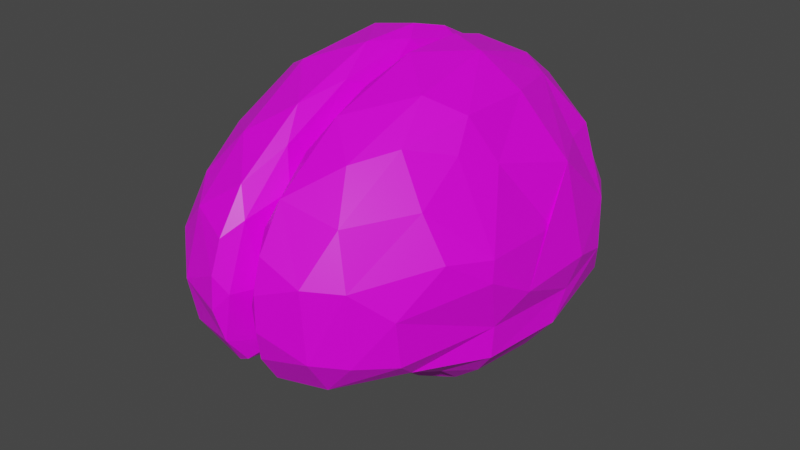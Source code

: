 # Source: brain.blend  (saved by Blender 2.83.19; exported with 4.5.12 LTS)
import bpy
from mathutils import Matrix  # noqa: F401  (used for matrix-valued properties, if any)

bpy.ops.wm.read_factory_settings(use_empty=True)
scene = bpy.context.scene
scene.name = 'Scene'

# ---- collections
col_collection = bpy.data.collections.new('Collection'); scene.collection.children.link(col_collection)

# ---- images (referenced by path relative to the original .blend; pixels are not part of the script)
import os
ASSET_DIR = os.environ.get("B2B_ASSET_DIR", "")  # directory of the original .blend (textures are referenced by path, not embedded)
HERE = os.path.dirname(os.path.abspath(__file__))  # packed textures are extracted next to this script under _unpacked/

def load_image(name, relpath, width, height, colorspace="sRGB"):
    """Load a texture the original file referenced (path relative to the .blend, or extracted next to this script)."""
    p = next((c for c in (os.path.join(HERE, relpath), os.path.join(ASSET_DIR, relpath)) if relpath and os.path.exists(c)), "")
    if p:
        img = bpy.data.images.load(p, check_existing=True)
        img.name = name
    else:  # same state as the original file: an image datablock whose file is absent (Cycles renders it pink)
        img = bpy.data.images.new(name, width, height)
        img.source = "FILE"
        img.filepath = "//" + (relpath or name)
    img.colorspace_settings.name = colorspace
    return img
img_palette_png = load_image('palette.png', 'palette.png', 1024, 1024, 'sRGB')

# ---- materials (node trees are filled in below, after node groups)
mat_material = bpy.data.materials.new('Material')
mat_material.alpha_threshold = 0.0
mat_material.use_transparent_shadow = False
mat_material.line_color = (0.0, 0.0, 0.0, 1.0)

# ---- material node trees
mat_material.use_nodes = True; mat_material.node_tree.nodes.clear()
_N = mat_material.node_tree.nodes; _L = mat_material.node_tree.links
n0 = _N.new('ShaderNodeOutputMaterial'); n0.name = 'Material Output'; n0.location = (300, 300)
n1 = _N.new('ShaderNodeBsdfPrincipled'); n1.name = 'Principled BSDF'; n1.location = (10, 300)
n1.distribution = 'GGX'
n1.subsurface_method = 'BURLEY'
n1.inputs[2].default_value = 0.4
n1.inputs[3].default_value = 1.45
n1.inputs[27].default_value = (0.0, 0.0, 0.0, 1.0)
n1.inputs[28].default_value = 1.0
n2 = _N.new('ShaderNodeTexImage'); n2.name = 'Image Texture'; n2.location = (-378, 224)
n2.image = img_palette_png
n2.interpolation = 'Closest'
_L.new(n1.outputs[0], n0.inputs[0])
_L.new(n2.outputs[0], n1.inputs[0])
n0.is_active_output = True

# ---- world
world_world = bpy.data.worlds.new('World'); scene.world = world_world
world_world.use_nodes = True; world_world.node_tree.nodes.clear()
_N = world_world.node_tree.nodes; _L = world_world.node_tree.links
n0 = _N.new('ShaderNodeOutputWorld'); n0.name = 'World Output'; n0.location = (300, 300)
n1 = _N.new('ShaderNodeBackground'); n1.name = 'Background'; n1.location = (10, 300)
n1.inputs[0].default_value = (0.05088, 0.05088, 0.05088, 1.0)
_L.new(n1.outputs[0], n0.inputs[0])
n0.is_active_output = True
world_world.color = (0.05088, 0.05088, 0.05088)
world_world.use_sun_shadow = False
world_world.sun_shadow_jitter_overblur = 0.0

# ---- meshes
me_cube_003 = bpy.data.meshes.new('Cube.003')
me_cube_003.from_pydata([(0.4874, -0.7253, -0.2805), (0.4712, -0.9196, 0.5124), (0.4992, 0.4913, -0.2932), (0.4899, 0.3656, 0.5582), (0.4188, 0.5328, -0.3243), (0.2966, 0.5693, -0.3617), (0.0, 0.4061, -0.3), (0.0, 0.3319, 0.5499), (0.2678, 0.4487, 0.6382), (0.391, 0.4058, 0.5973), (0.5335, 0.4102, 0.4635), (0.5238, 0.4589, 0.325), (0.5958, 0.4949, 0.1728), (0.5921, 0.5117, 0.0225), (0.5926, 0.51, -0.1104), (0.5683, 0.5079, -0.2077), (0.5322, 0.4993, -0.2702), (0.5214, -0.672, -0.3483), (0.5656, -0.5704, -0.4166), (0.5916, -0.3857, -0.4228), (0.5994, -0.1605, -0.3844), (0.5946, 0.06832, -0.329), (0.5654, 0.2552, -0.3058), (0.532, 0.4128, -0.2853), (0.4846, 0.2667, 0.6023), (0.5103, 0.1159, 0.6494), (0.5414, -0.06343, 0.6792), (0.5566, -0.2586, 0.6828), (0.5487, -0.4576, 0.658), (0.5144, -0.6465, 0.6124), (0.5073, -0.8098, 0.5576), (0.5063, -0.9626, 0.4247), (0.5397, -1.007, 0.2975), (0.5979, -1.033, 0.1538), (0.5844, -1.033, 0.006586), (0.5954, -1.007, -0.1309), (0.5548, -0.9251, -0.2169), (0.5035, -0.8043, -0.2508), (0.0, -0.7905, -0.3194), (0.2938, -0.7926, -0.3143), (0.4042, -0.7433, -0.2833), (0.3925, -0.9726, 0.5463), (0.2897, -1.031, 0.5821), (0.0, -0.9156, 0.5064), (0.0, 0.4766, -0.2575), (0.0, 0.5226, -0.1819), (0.0, 0.5452, -0.08604), (0.0, 0.5541, 0.03238), (0.0, 0.5378, 0.1623), (0.0, 0.4959, 0.2984), (0.0, 0.4277, 0.4308), (0.303, 0.6444, -0.3114), (0.3162, 0.6825, -0.2326), (0.3281, 0.6986, -0.1257), (0.3264, 0.7076, 0.01697), (0.3226, 0.6878, 0.1753), (0.2959, 0.6384, 0.3397), (0.2682, 0.5596, 0.498), (0.4318, 0.5888, -0.2866), (0.4547, 0.6198, -0.2113), (0.4689, 0.6254, -0.1142), (0.4762, 0.6267, 0.01898), (0.4599, 0.6083, 0.172), (0.4347, 0.5647, 0.3285), (0.4225, 0.4982, 0.4748), (0.6095, 0.3693, -0.2724), (0.6516, 0.35, -0.2217), (0.6933, 0.3586, -0.1105), (0.6778, 0.3618, 0.02796), (0.6767, 0.347, 0.1803), (0.63, 0.319, 0.3359), (0.5877, 0.2862, 0.4817), (0.6637, 0.1983, -0.2951), (0.7172, 0.1779, -0.2301), (0.762, 0.1837, -0.1087), (0.7702, 0.1828, 0.03379), (0.7438, 0.1701, 0.1906), (0.6523, 0.1497, 0.3533), (0.6035, 0.1285, 0.5111), (0.6828, 0.01647, -0.3087), (0.761, -0.01005, -0.2352), (0.7741, -0.01203, -0.1087), (0.8082, -0.01741, 0.03722), (0.774, -0.02812, 0.1979), (0.748, -0.04159, 0.3663), (0.6719, -0.05446, 0.532), (0.6993, -0.1959, -0.3381), (0.7798, -0.2101, -0.2379), (0.7746, -0.2206, -0.1107), (0.8112, -0.2305, 0.03581), (0.7642, -0.2391, 0.1974), (0.6817, -0.2462, 0.3671), (0.6366, -0.2524, 0.5344), (0.6862, -0.397, -0.3428), (0.7569, -0.4149, -0.2385), (0.757, -0.4334, -0.1138), (0.795, -0.4476, 0.02933), (0.782, -0.454, 0.1873), (0.6985, -0.4548, 0.3529), (0.6135, -0.4542, 0.5152), (0.6431, -0.5866, -0.3394), (0.723, -0.6143, -0.239), (0.7059, -0.6415, -0.1178), (0.7339, -0.6597, 0.02038), (0.7555, -0.6637, 0.1722), (0.7172, -0.6572, 0.3302), (0.6115, -0.6475, 0.4818), (0.5727, -0.7266, -0.3069), (0.6142, -0.7947, -0.2377), (0.6307, -0.8357, -0.1233), (0.6568, -0.8578, 0.0127), (0.6597, -0.8594, 0.1591), (0.6616, -0.8437, 0.3084), (0.5886, -0.8201, 0.4456), (0.4318, -0.8987, -0.2622), (0.4551, -1.06, -0.2386), (0.4741, -1.147, -0.1409), (0.4804, -1.179, 0.002652), (0.4719, -1.176, 0.1561), (0.454, -1.139, 0.303), (0.4304, -1.072, 0.4341), (0.303, -0.9867, -0.3009), (0.3162, -1.169, -0.2729), (0.3281, -1.252, -0.1513), (0.3331, -1.288, 0.0007102), (0.3281, -1.284, 0.1619), (0.3159, -1.239, 0.3162), (0.3025, -1.154, 0.456), (0.0, -0.9093, -0.2616), (0.0, -1.041, -0.2116), (0.0, -1.114, -0.1082), (0.0, -1.147, 0.02048), (0.0, -1.144, 0.1549), (0.0, -1.102, 0.2838), (0.0, -1.025, 0.4015), (0.0, 0.3045, -0.3157), (0.303, 0.4792, -0.3503), (0.4318, 0.4563, -0.3106), (0.0, 0.1554, -0.3414), (0.3162, 0.3308, -0.3434), (0.4518, 0.3148, -0.3088), (0.0, 0.004342, -0.3395), (0.3281, 0.1143, -0.3765), (0.4725, 0.1057, -0.3454), (0.0, -0.1909, -0.3763), (0.3331, -0.1375, -0.4451), (0.4789, -0.1361, -0.4123), (0.0, -0.3718, -0.3955), (0.3281, -0.3902, -0.5075), (0.4732, -0.3847, -0.4764), (0.0, -0.5371, -0.3981), (0.3162, -0.5866, -0.5025), (0.4536, -0.5707, -0.4673), (0.0, -0.6893, -0.3862), (0.303, -0.6967, -0.4164), (0.4282, -0.6555, -0.3698), (0.3989, 0.2788, 0.6909), (0.2936, 0.3042, 0.7528), (0.0, 0.2082, 0.6491), (0.4265, 0.1188, 0.759), (0.2778, 0.1307, 0.837), (0.0, 0.06109, 0.7228), (0.452, -0.06618, 0.7982), (0.3116, -0.06456, 0.8843), (0.0, -0.1029, 0.7641), (0.434, -0.2657, 0.8024), (0.3017, -0.2726, 0.8885), (0.0, -0.2765, 0.7678), (0.4683, -0.4689, 0.7715), (0.3209, -0.4838, 0.8519), (0.0, -0.4522, 0.7367), (0.4309, -0.6627, 0.7135), (0.313, -0.6874, 0.7835), (0.0, -0.6224, 0.6782), (0.4038, -0.8343, 0.6376), (0.2914, -0.8729, 0.692), (0.0, -0.7793, 0.5997), (0.1495, 0.5879, -0.3782), (0.05158, 0.5307, -0.3509), (0.09255, 0.5743, -0.374), (0.03595, 0.4284, 0.625), (0.1343, 0.4695, 0.6562), (0.08683, 0.4614, 0.6505), (0.05091, -0.8109, -0.3273), (0.1493, -0.8165, -0.3294), (0.09228, -0.8197, -0.332), (0.1488, -1.059, 0.599), (0.05301, -1.018, 0.5719), (0.09277, -1.053, 0.5942), (0.152, 0.6689, -0.3239), (0.05426, 0.6127, -0.3005), (0.09518, 0.6572, -0.3192), (0.05893, 0.6571, -0.2219), (0.1576, 0.7099, -0.243), (0.1006, 0.6997, -0.2384), (0.06335, 0.678, -0.1164), (0.1632, 0.7309, -0.1305), (0.1059, 0.7211, -0.1271), (0.06537, 0.6886, 0.02131), (0.1657, 0.7417, 0.01613), (0.1082, 0.7319, 0.01751), (0.06037, 0.6693, 0.1733), (0.1582, 0.7213, 0.1778), (0.1046, 0.7118, 0.1769), (0.05937, 0.6198, 0.3323), (0.1412, 0.6695, 0.3466), (0.08763, 0.6605, 0.3436), (0.04243, 0.5399, 0.4865), (0.1504, 0.5861, 0.5099), (0.08272, 0.5775, 0.5053), (0.05371, -0.9846, -0.2952), (0.1516, -1.024, -0.3192), (0.0949, -1.02, -0.3163), (0.157, -1.214, -0.2875), (0.05854, -1.163, -0.2623), (0.1003, -1.207, -0.2828), (0.1624, -1.298, -0.1572), (0.06306, -1.248, -0.1421), (0.1056, -1.291, -0.1537), (0.1647, -1.338, 0.0002671), (0.06514, -1.287, 0.006922), (0.1079, -1.331, 0.002143), (0.1621, -1.333, 0.166), (0.06341, -1.282, 0.1633), (0.1056, -1.326, 0.1659), (0.1567, -1.283, 0.3245), (0.05935, -1.234, 0.3131), (0.1004, -1.276, 0.3226), (0.1512, -1.191, 0.4688), (0.05506, -1.144, 0.4494), (0.09518, -1.184, 0.4654), (0.05253, 0.4295, -0.3478), (0.1523, 0.4922, -0.3674), (0.09476, 0.4761, -0.3653), (0.1582, 0.3354, -0.3608), (0.05588, 0.2651, -0.3605), (0.09989, 0.3164, -0.3633), (0.1639, 0.1187, -0.3875), (0.05957, 0.07738, -0.3718), (0.105, 0.1072, -0.3851), (0.1665, -0.1392, -0.4563), (0.06132, -0.1589, -0.4291), (0.1073, -0.1449, -0.4497), (0.1639, -0.3948, -0.5178), (0.05934, -0.3873, -0.4742), (0.1049, -0.3934, -0.5068), (0.1581, -0.5984, -0.5175), (0.05541, -0.5776, -0.4753), (0.09972, -0.5941, -0.5075), (0.1522, -0.7175, -0.4356), (0.05188, -0.7155, -0.425), (0.09453, -0.719, -0.4344), (0.1486, 0.3188, 0.7775), (0.04655, 0.285, 0.7405), (0.0912, 0.3116, 0.7712), (0.04361, 0.1146, 0.8269), (0.1392, 0.139, 0.8679), (0.08378, 0.1333, 0.8613), (0.05322, -0.07547, 0.8757), (0.1478, -0.06231, 0.9189), (0.1, -0.06579, 0.9121), (0.06177, -0.2771, 0.8795), (0.1566, -0.2761, 0.923), (0.1059, -0.277, 0.916), (0.06074, -0.4813, 0.8421), (0.1503, -0.4927, 0.8839), (0.1011, -0.4909, 0.8771), (0.05563, -0.6786, 0.7729), (0.1557, -0.7021, 0.8112), (0.09527, -0.6978, 0.8048), (0.05272, -0.8603, 0.6808), (0.1497, -0.894, 0.7142), (0.09236, -0.8881, 0.7085)], [], [(189, 193, 52, 51), (193, 196, 53, 52), (196, 199, 54, 53), (199, 202, 55, 54), (202, 205, 56, 55), (205, 208, 57, 56), (45, 46, 195, 192), (46, 47, 198, 195), (47, 48, 201, 198), (48, 49, 204, 201), (49, 50, 207, 204), (121, 122, 213, 211), (51, 52, 59, 58), (52, 53, 60, 59), (53, 54, 61, 60), (54, 55, 62, 61), (55, 56, 63, 62), (56, 57, 64, 63), (8, 181, 252, 157), (50, 7, 180, 207), (57, 8, 9, 64), (64, 9, 3, 10), (63, 64, 10, 11), (62, 63, 11, 12), (61, 62, 12, 13), (60, 61, 13, 14), (59, 60, 14, 15), (58, 59, 15, 16), (4, 58, 16, 2), (5, 51, 58, 4), (6, 178, 231, 135), (177, 189, 51, 5), (65, 66, 73, 72), (66, 67, 74, 73), (67, 68, 75, 74), (68, 69, 76, 75), (69, 70, 77, 76), (70, 71, 78, 77), (72, 73, 80, 79), (73, 74, 81, 80), (74, 75, 82, 81), (75, 76, 83, 82), (76, 77, 84, 83), (77, 78, 85, 84), (79, 80, 87, 86), (80, 81, 88, 87), (81, 82, 89, 88), (82, 83, 90, 89), (83, 84, 91, 90), (84, 85, 92, 91), (86, 87, 94, 93), (87, 88, 95, 94), (88, 89, 96, 95), (89, 90, 97, 96), (90, 91, 98, 97), (91, 92, 99, 98), (93, 94, 101, 100), (94, 95, 102, 101), (95, 96, 103, 102), (96, 97, 104, 103), (97, 98, 105, 104), (98, 99, 106, 105), (100, 101, 108, 107), (101, 102, 109, 108), (102, 103, 110, 109), (103, 104, 111, 110), (104, 105, 112, 111), (105, 106, 113, 112), (2, 16, 65, 23), (16, 15, 66, 65), (15, 14, 67, 66), (14, 13, 68, 67), (13, 12, 69, 68), (12, 11, 70, 69), (11, 10, 71, 70), (10, 3, 24, 71), (71, 24, 25, 78), (78, 25, 26, 85), (85, 26, 27, 92), (92, 27, 28, 99), (99, 28, 29, 106), (106, 29, 30, 113), (113, 30, 1, 31), (112, 113, 31, 32), (111, 112, 32, 33), (110, 111, 33, 34), (109, 110, 34, 35), (108, 109, 35, 36), (107, 108, 36, 37), (17, 107, 37, 0), (18, 100, 107, 17), (19, 93, 100, 18), (20, 86, 93, 19), (21, 79, 86, 20), (22, 72, 79, 21), (23, 65, 72, 22), (114, 115, 122, 121), (115, 116, 123, 122), (116, 117, 124, 123), (117, 118, 125, 124), (118, 119, 126, 125), (119, 120, 127, 126), (210, 214, 129, 128), (214, 217, 130, 129), (217, 220, 131, 130), (220, 223, 132, 131), (223, 226, 133, 132), (226, 229, 134, 133), (122, 123, 216, 213), (123, 124, 219, 216), (124, 125, 222, 219), (125, 126, 225, 222), (126, 127, 228, 225), (135, 231, 235, 138), (0, 37, 114, 40), (37, 36, 115, 114), (36, 35, 116, 115), (35, 34, 117, 116), (34, 33, 118, 117), (33, 32, 119, 118), (32, 31, 120, 119), (31, 1, 41, 120), (120, 41, 42, 127), (270, 176, 43, 187), (127, 42, 186, 228), (249, 154, 39, 184), (183, 210, 128, 38), (40, 114, 121, 39), (232, 136, 139, 234), (138, 235, 238, 141), (136, 137, 140, 139), (234, 139, 142, 237), (141, 238, 241, 144), (139, 140, 143, 142), (237, 142, 145, 240), (144, 241, 244, 147), (142, 143, 146, 145), (240, 145, 148, 243), (147, 244, 247, 150), (145, 146, 149, 148), (243, 148, 151, 246), (150, 247, 250, 153), (148, 149, 152, 151), (246, 151, 154, 249), (157, 252, 256, 160), (151, 152, 155, 154), (180, 7, 158, 253), (6, 44, 190, 178), (5, 4, 137, 136), (4, 2, 23, 137), (137, 23, 22, 140), (140, 22, 21, 143), (143, 21, 20, 146), (146, 20, 19, 149), (149, 19, 18, 152), (152, 18, 17, 155), (155, 17, 0, 40), (154, 155, 40, 39), (175, 271, 186, 42), (39, 121, 211, 184), (156, 157, 160, 159), (253, 158, 161, 255), (160, 256, 259, 163), (159, 160, 163, 162), (255, 161, 164, 258), (163, 259, 262, 166), (162, 163, 166, 165), (258, 164, 167, 261), (166, 262, 265, 169), (165, 166, 169, 168), (261, 167, 170, 264), (169, 265, 268, 172), (168, 169, 172, 171), (264, 170, 173, 267), (172, 268, 271, 175), (171, 172, 175, 174), (267, 173, 176, 270), (3, 9, 156, 24), (9, 8, 157, 156), (153, 250, 183, 38), (208, 181, 8, 57), (44, 45, 192, 190), (229, 187, 43, 134), (174, 175, 42, 41), (30, 174, 41, 1), (29, 171, 174, 30), (28, 168, 171, 29), (27, 165, 168, 28), (26, 162, 165, 27), (25, 159, 162, 26), (24, 156, 159, 25), (190, 192, 194, 191), (191, 194, 193, 189), (192, 195, 197, 194), (194, 197, 196, 193), (195, 198, 200, 197), (197, 200, 199, 196), (198, 201, 203, 200), (200, 203, 202, 199), (201, 204, 206, 203), (203, 206, 205, 202), (204, 207, 209, 206), (206, 209, 208, 205), (181, 208, 209, 182), (182, 209, 207, 180), (178, 190, 191, 179), (179, 191, 189, 177), (211, 213, 215, 212), (212, 215, 214, 210), (213, 216, 218, 215), (215, 218, 217, 214), (216, 219, 221, 218), (218, 221, 220, 217), (219, 222, 224, 221), (221, 224, 223, 220), (222, 225, 227, 224), (224, 227, 226, 223), (225, 228, 230, 227), (227, 230, 229, 226), (187, 229, 230, 188), (188, 230, 228, 186), (184, 211, 212, 185), (185, 212, 210, 183), (232, 234, 236, 233), (233, 236, 235, 231), (234, 237, 239, 236), (236, 239, 238, 235), (237, 240, 242, 239), (239, 242, 241, 238), (240, 243, 245, 242), (242, 245, 244, 241), (243, 246, 248, 245), (245, 248, 247, 244), (246, 249, 251, 248), (248, 251, 250, 247), (177, 232, 233, 179), (179, 233, 231, 178), (183, 250, 251, 185), (185, 251, 249, 184), (253, 255, 257, 254), (254, 257, 256, 252), (255, 258, 260, 257), (257, 260, 259, 256), (258, 261, 263, 260), (260, 263, 262, 259), (261, 264, 266, 263), (263, 266, 265, 262), (264, 267, 269, 266), (266, 269, 268, 265), (267, 270, 272, 269), (269, 272, 271, 268), (180, 253, 254, 182), (182, 254, 252, 181), (186, 271, 272, 188), (188, 272, 270, 187), (177, 5, 136, 232)])
_uv = me_cube_003.uv_layers.new(name='UVMap')
_uv.uv.foreach_set('vector', [0.8969, 0.2281, 0.8969, 0.2281, 0.8969, 0.2281, 0.8969, 0.2281, 0.8969, 0.2281, 0.8969, 0.2281, 0.8969, 0.2281, 0.8969, 0.2281, 0.8969, 0.2281, 0.8969, 0.2281, 0.8969, 0.2281, 0.8969, 0.2281, 0.8969, 0.2281, 0.8969, 0.2281, 0.8969, 0.2281, 0.8969, 0.2281, 0.8969, 0.2281, 0.8969, 0.2281, 0.8969, 0.2281, 0.8969, 0.2281, 0.8969, 0.2281, 0.8969, 0.2281, 0.8969, 0.2281, 0.8969, 0.2281, 0.8969, 0.2281, 0.8969, 0.2281, 0.8969, 0.2281, 0.8969, 0.2281, 0.8969, 0.2281, 0.8969, 0.2281, 0.8969, 0.2281, 0.8969, 0.2281, 0.8969, 0.2281, 0.8969, 0.2281, 0.8969, 0.2281, 0.8969, 0.2281, 0.8969, 0.2281, 0.8969, 0.2281, 0.8969, 0.2281, 0.8969, 0.2281, 0.8969, 0.2281, 0.8969, 0.2281, 0.8969, 0.2281, 0.8969, 0.2281, 0.8969, 0.2281, 0.8969, 0.2281, 0.8969, 0.2281, 0.8969, 0.2281, 0.8969, 0.2281, 0.8969, 0.2281, 0.8969, 0.2281, 0.8969, 0.2281, 0.8969, 0.2281, 0.8969, 0.2281, 0.8969, 0.2281, 0.8969, 0.2281, 0.8969, 0.2281, 0.8969, 0.2281, 0.8969, 0.2281, 0.8969, 0.2281, 0.8969, 0.2281, 0.8969, 0.2281, 0.8969, 0.2281, 0.8969, 0.2281, 0.8969, 0.2281, 0.8969, 0.2281, 0.8969, 0.2281, 0.8969, 0.2281, 0.8969, 0.2281, 0.8969, 0.2281, 0.8969, 0.2281, 0.8969, 0.2281, 0.8969, 0.2281, 0.8969, 0.2281, 0.8969, 0.2281, 0.8969, 0.2281, 0.8969, 0.2281, 0.8969, 0.2281, 0.8969, 0.2281, 0.8969, 0.2281, 0.8969, 0.2281, 0.8969, 0.2281, 0.8969, 0.2281, 0.8969, 0.2281, 0.8969, 0.2281, 0.8969, 0.2281, 0.8969, 0.2281, 0.8969, 0.2281, 0.8969, 0.2281, 0.8969, 0.2281, 0.8969, 0.2281, 0.8969, 0.2281, 0.8969, 0.2281, 0.8969, 0.2281, 0.8969, 0.2281, 0.8969, 0.2281, 0.8969, 0.2281, 0.8969, 0.2281, 0.8969, 0.2281, 0.8969, 0.2281, 0.8969, 0.2281, 0.8969, 0.2281, 0.8969, 0.2281, 0.8969, 0.2281, 0.8969, 0.2281, 0.8969, 0.2281, 0.8969, 0.2281, 0.8969, 0.2281, 0.8969, 0.2281, 0.8969, 0.2281, 0.8969, 0.2281, 0.8969, 0.2281, 0.8969, 0.2281, 0.8969, 0.2281, 0.8969, 0.2281, 0.8969, 0.2281, 0.8969, 0.2281, 0.8969, 0.2281, 0.8969, 0.2281, 0.8969, 0.2281, 0.8969, 0.2281, 0.8969, 0.2281, 0.8969, 0.2281, 0.8969, 0.2281, 0.8969, 0.2281, 0.8969, 0.2281, 0.8969, 0.2281, 0.8969, 0.2281, 0.8969, 0.2281, 0.8969, 0.2281, 0.8969, 0.2281, 0.8969, 0.2281, 0.8969, 0.2281, 0.8969, 0.2281, 0.8969, 0.2281, 0.8969, 0.2281, 0.8969, 0.2281, 0.8969, 0.2281, 0.8969, 0.2281, 0.8969, 0.2281, 0.8969, 0.2281, 0.8969, 0.2281, 0.8969, 0.2281, 0.8969, 0.2281, 0.8969, 0.2281, 0.8969, 0.2281, 0.8969, 0.2281, 0.8969, 0.2281, 0.8969, 0.2281, 0.8969, 0.2281, 0.8969, 0.2281, 0.8969, 0.2281, 0.8969, 0.2281, 0.8969, 0.2281, 0.8969, 0.2281, 0.8969, 0.2281, 0.8969, 0.2281, 0.8969, 0.2281, 0.8969, 0.2281, 0.8969, 0.2281, 0.8969, 0.2281, 0.8969, 0.2281, 0.8969, 0.2281, 0.8969, 0.2281, 0.8969, 0.2281, 0.8969, 0.2281, 0.8969, 0.2281, 0.8969, 0.2281, 0.8969, 0.2281, 0.8969, 0.2281, 0.8969, 0.2281, 0.8969, 0.2281, 0.8969, 0.2281, 0.8969, 0.2281, 0.8969, 0.2281, 0.8969, 0.2281, 0.8969, 0.2281, 0.8969, 0.2281, 0.8969, 0.2281, 0.8969, 0.2281, 0.8969, 0.2281, 0.8969, 0.2281, 0.8969, 0.2281, 0.8969, 0.2281, 0.8969, 0.2281, 0.8969, 0.2281, 0.8969, 0.2281, 0.8969, 0.2281, 0.8969, 0.2281, 0.8969, 0.2281, 0.8969, 0.2281, 0.8969, 0.2281, 0.8969, 0.2281, 0.8969, 0.2281, 0.8969, 0.2281, 0.8969, 0.2281, 0.8969, 0.2281, 0.8969, 0.2281, 0.8969, 0.2281, 0.8969, 0.2281, 0.8969, 0.2281, 0.8969, 0.2281, 0.8969, 0.2281, 0.8969, 0.2281, 0.8969, 0.2281, 0.8969, 0.2281, 0.8969, 0.2281, 0.8969, 0.2281, 0.8969, 0.2281, 0.8969, 0.2281, 0.8969, 0.2281, 0.8969, 0.2281, 0.8969, 0.2281, 0.8969, 0.2281, 0.8969, 0.2281, 0.8969, 0.2281, 0.8969, 0.2281, 0.8969, 0.2281, 0.8969, 0.2281, 0.8969, 0.2281, 0.8969, 0.2281, 0.8969, 0.2281, 0.8969, 0.2281, 0.8969, 0.2281, 0.8969, 0.2281, 0.8969, 0.2281, 0.8969, 0.2281, 0.8969, 0.2281, 0.8969, 0.2281, 0.8969, 0.2281, 0.8969, 0.2281, 0.8969, 0.2281, 0.8969, 0.2281, 0.8969, 0.2281, 0.8969, 0.2281, 0.8969, 0.2281, 0.8969, 0.2281, 0.8969, 0.2281, 0.8969, 0.2281, 0.8969, 0.2281, 0.8969, 0.2281, 0.8969, 0.2281, 0.8969, 0.2281, 0.8969, 0.2281, 0.8969, 0.2281, 0.8969, 0.2281, 0.8969, 0.2281, 0.8969, 0.2281, 0.8969, 0.2281, 0.8969, 0.2281, 0.8969, 0.2281, 0.8969, 0.2281, 0.8969, 0.2281, 0.8969, 0.2281, 0.8969, 0.2281, 0.8969, 0.2281, 0.8969, 0.2281, 0.8969, 0.2281, 0.8969, 0.2281, 0.8969, 0.2281, 0.8969, 0.2281, 0.8969, 0.2281, 0.8969, 0.2281, 0.8969, 0.2281, 0.8969, 0.2281, 0.8969, 0.2281, 0.8969, 0.2281, 0.8969, 0.2281, 0.8969, 0.2281, 0.8969, 0.2281, 0.8969, 0.2281, 0.8969, 0.2281, 0.8969, 0.2281, 0.8969, 0.2281, 0.8969, 0.2281, 0.8969, 0.2281, 0.8969, 0.2281, 0.8969, 0.2281, 0.8969, 0.2281, 0.8969, 0.2281, 0.8969, 0.2281, 0.8969, 0.2281, 0.8969, 0.2281, 0.8969, 0.2281, 0.8969, 0.2281, 0.8969, 0.2281, 0.8969, 0.2281, 0.8969, 0.2281, 0.8969, 0.2281, 0.8969, 0.2281, 0.8969, 0.2281, 0.8969, 0.2281, 0.8969, 0.2281, 0.8969, 0.2281, 0.8969, 0.2281, 0.8969, 0.2281, 0.8969, 0.2281, 0.8969, 0.2281, 0.8969, 0.2281, 0.8969, 0.2281, 0.8969, 0.2281, 0.8969, 0.2281, 0.8969, 0.2281, 0.8969, 0.2281, 0.8969, 0.2281, 0.8969, 0.2281, 0.8969, 0.2281, 0.8969, 0.2281, 0.8969, 0.2281, 0.8969, 0.2281, 0.8969, 0.2281, 0.8969, 0.2281, 0.8969, 0.2281, 0.8969, 0.2281, 0.8969, 0.2281, 0.8969, 0.2281, 0.8969, 0.2281, 0.8969, 0.2281, 0.8969, 0.2281, 0.8969, 0.2281, 0.8969, 0.2281, 0.8969, 0.2281, 0.8969, 0.2281, 0.8969, 0.2281, 0.8969, 0.2281, 0.8969, 0.2281, 0.8969, 0.2281, 0.8969, 0.2281, 0.8969, 0.2281, 0.8969, 0.2281, 0.8969, 0.2281, 0.8969, 0.2281, 0.8969, 0.2281, 0.8969, 0.2281, 0.8969, 0.2281, 0.8969, 0.2281, 0.8969, 0.2281, 0.8969, 0.2281, 0.8969, 0.2281, 0.8969, 0.2281, 0.8969, 0.2281, 0.8969, 0.2281, 0.8969, 0.2281, 0.8969, 0.2281, 0.8969, 0.2281, 0.8969, 0.2281, 0.8969, 0.2281, 0.8969, 0.2281, 0.8969, 0.2281, 0.8969, 0.2281, 0.8969, 0.2281, 0.8969, 0.2281, 0.8969, 0.2281, 0.8969, 0.2281, 0.8969, 0.2281, 0.8969, 0.2281, 0.8969, 0.2281, 0.8969, 0.2281, 0.8969, 0.2281, 0.8969, 0.2281, 0.8969, 0.2281, 0.8969, 0.2281, 0.8969, 0.2281, 0.8969, 0.2281, 0.8969, 0.2281, 0.8969, 0.2281, 0.8969, 0.2281, 0.8969, 0.2281, 0.8969, 0.2281, 0.8969, 0.2281, 0.8969, 0.2281, 0.8969, 0.2281, 0.8969, 0.2281, 0.8969, 0.2281, 0.8969, 0.2281, 0.8969, 0.2281, 0.8969, 0.2281, 0.8969, 0.2281, 0.8969, 0.2281, 0.8969, 0.2281, 0.8969, 0.2281, 0.8969, 0.2281, 0.8969, 0.2281, 0.8969, 0.2281, 0.8969, 0.2281, 0.8969, 0.2281, 0.8969, 0.2281, 0.8969, 0.2281, 0.8969, 0.2281, 0.8969, 0.2281, 0.8969, 0.2281, 0.8969, 0.2281, 0.8969, 0.2281, 0.8969, 0.2281, 0.8969, 0.2281, 0.8969, 0.2281, 0.8969, 0.2281, 0.8969, 0.2281, 0.8969, 0.2281, 0.8969, 0.2281, 0.8969, 0.2281, 0.8969, 0.2281, 0.8969, 0.2281, 0.8969, 0.2281, 0.8969, 0.2281, 0.8969, 0.2281, 0.8969, 0.2281, 0.8969, 0.2281, 0.8969, 0.2281, 0.8969, 0.2281, 0.8969, 0.2281, 0.8969, 0.2281, 0.8969, 0.2281, 0.8969, 0.2281, 0.8969, 0.2281, 0.8969, 0.2281, 0.8969, 0.2281, 0.8969, 0.2281, 0.8969, 0.2281, 0.8969, 0.2281, 0.8969, 0.2281, 0.8969, 0.2281, 0.8969, 0.2281, 0.8969, 0.2281, 0.8969, 0.2281, 0.8969, 0.2281, 0.8969, 0.2281, 0.8969, 0.2281, 0.8969, 0.2281, 0.8969, 0.2281, 0.8969, 0.2281, 0.8969, 0.2281, 0.8969, 0.2281, 0.8969, 0.2281, 0.8969, 0.2281, 0.8969, 0.2281, 0.8969, 0.2281, 0.8969, 0.2281, 0.8969, 0.2281, 0.8969, 0.2281, 0.8969, 0.2281, 0.8969, 0.2281, 0.8969, 0.2281, 0.8969, 0.2281, 0.8969, 0.2281, 0.8969, 0.2281, 0.8969, 0.2281, 0.8969, 0.2281, 0.8969, 0.2281, 0.8969, 0.2281, 0.8969, 0.2281, 0.8969, 0.2281, 0.8969, 0.2281, 0.8969, 0.2281, 0.8969, 0.2281, 0.8969, 0.2281, 0.8969, 0.2281, 0.8969, 0.2281, 0.8969, 0.2281, 0.8969, 0.2281, 0.8969, 0.2281, 0.8969, 0.2281, 0.8969, 0.2281, 0.8969, 0.2281, 0.8969, 0.2281, 0.8969, 0.2281, 0.8969, 0.2281, 0.8969, 0.2281, 0.8969, 0.2281, 0.8969, 0.2281, 0.8969, 0.2281, 0.8969, 0.2281, 0.8969, 0.2281, 0.8969, 0.2281, 0.8969, 0.2281, 0.8969, 0.2281, 0.8969, 0.2281, 0.8969, 0.2281, 0.8969, 0.2281, 0.8969, 0.2281, 0.8969, 0.2281, 0.8969, 0.2281, 0.8969, 0.2281, 0.8969, 0.2281, 0.8969, 0.2281, 0.8969, 0.2281, 0.8969, 0.2281, 0.8969, 0.2281, 0.8969, 0.2281, 0.8969, 0.2281, 0.8969, 0.2281, 0.8969, 0.2281, 0.8969, 0.2281, 0.8969, 0.2281, 0.8969, 0.2281, 0.8969, 0.2281, 0.8969, 0.2281, 0.8969, 0.2281, 0.8969, 0.2281, 0.8969, 0.2281, 0.8969, 0.2281, 0.8969, 0.2281, 0.8969, 0.2281, 0.8969, 0.2281, 0.8969, 0.2281, 0.8969, 0.2281, 0.8969, 0.2281, 0.8969, 0.2281, 0.8969, 0.2281, 0.8969, 0.2281, 0.8969, 0.2281, 0.8969, 0.2281, 0.8969, 0.2281, 0.8969, 0.2281, 0.8969, 0.2281, 0.8969, 0.2281, 0.8969, 0.2281, 0.8969, 0.2281, 0.8969, 0.2281, 0.8969, 0.2281, 0.8969, 0.2281, 0.8969, 0.2281, 0.8969, 0.2281, 0.8969, 0.2281, 0.8969, 0.2281, 0.8969, 0.2281, 0.8969, 0.2281, 0.8969, 0.2281, 0.8969, 0.2281, 0.8969, 0.2281, 0.8969, 0.2281, 0.8969, 0.2281, 0.8969, 0.2281, 0.8969, 0.2281, 0.8969, 0.2281, 0.8969, 0.2281, 0.8969, 0.2281, 0.8969, 0.2281, 0.8969, 0.2281, 0.8969, 0.2281, 0.8969, 0.2281, 0.8969, 0.2281, 0.8969, 0.2281, 0.8969, 0.2281, 0.8969, 0.2281, 0.8969, 0.2281, 0.8969, 0.2281, 0.8969, 0.2281, 0.8969, 0.2281, 0.8969, 0.2281, 0.8969, 0.2281, 0.8969, 0.2281, 0.8969, 0.2281, 0.8969, 0.2281, 0.8969, 0.2281, 0.8969, 0.2281, 0.8969, 0.2281, 0.8969, 0.2281, 0.8969, 0.2281, 0.8969, 0.2281, 0.8969, 0.2281, 0.8969, 0.2281, 0.8969, 0.2281, 0.8969, 0.2281, 0.8969, 0.2281, 0.8969, 0.2281, 0.8969, 0.2281, 0.8969, 0.2281, 0.8969, 0.2281, 0.8969, 0.2281, 0.8969, 0.2281, 0.8969, 0.2281, 0.8969, 0.2281, 0.8969, 0.2281, 0.8969, 0.2281, 0.8969, 0.2281, 0.8969, 0.2281, 0.8969, 0.2281, 0.8969, 0.2281, 0.8969, 0.2281, 0.8969, 0.2281, 0.8969, 0.2281, 0.8969, 0.2281, 0.8969, 0.2281, 0.8969, 0.2281, 0.8969, 0.2281, 0.8969, 0.2281, 0.8969, 0.2281, 0.8969, 0.2281, 0.8969, 0.2281, 0.8969, 0.2281, 0.8969, 0.2281, 0.8969, 0.2281, 0.8969, 0.2281, 0.8969, 0.2281, 0.8969, 0.2281, 0.8969, 0.2281, 0.8969, 0.2281, 0.8969, 0.2281, 0.8969, 0.2281, 0.8969, 0.2281, 0.8969, 0.2281, 0.8969, 0.2281, 0.8969, 0.2281, 0.8969, 0.2281, 0.8969, 0.2281, 0.8969, 0.2281, 0.8969, 0.2281, 0.8969, 0.2281, 0.8969, 0.2281, 0.8969, 0.2281, 0.8969, 0.2281, 0.8969, 0.2281, 0.8969, 0.2281, 0.8969, 0.2281, 0.8969, 0.2281, 0.8969, 0.2281, 0.8969, 0.2281, 0.8969, 0.2281, 0.8969, 0.2281, 0.8969, 0.2281, 0.8969, 0.2281, 0.8969, 0.2281, 0.8969, 0.2281, 0.8969, 0.2281, 0.8969, 0.2281, 0.8969, 0.2281, 0.8969, 0.2281, 0.8969, 0.2281, 0.8969, 0.2281, 0.8969, 0.2281, 0.8969, 0.2281, 0.8969, 0.2281, 0.8969, 0.2281, 0.8969, 0.2281, 0.8969, 0.2281, 0.8969, 0.2281, 0.8969, 0.2281, 0.8969, 0.2281, 0.8969, 0.2281, 0.8969, 0.2281, 0.8969, 0.2281, 0.8969, 0.2281, 0.8969, 0.2281, 0.8969, 0.2281, 0.8969, 0.2281, 0.8969, 0.2281, 0.8969, 0.2281, 0.8969, 0.2281, 0.8969, 0.2281, 0.8969, 0.2281, 0.8969, 0.2281, 0.8969, 0.2281, 0.8969, 0.2281, 0.8969, 0.2281, 0.8969, 0.2281, 0.8969, 0.2281, 0.8969, 0.2281, 0.8969, 0.2281, 0.8969, 0.2281, 0.8969, 0.2281, 0.8969, 0.2281, 0.8969, 0.2281, 0.8969, 0.2281, 0.8969, 0.2281, 0.8969, 0.2281, 0.8969, 0.2281, 0.8969, 0.2281, 0.8969, 0.2281, 0.8969, 0.2281, 0.8969, 0.2281, 0.8969, 0.2281, 0.8969, 0.2281, 0.8969, 0.2281, 0.8969, 0.2281, 0.8969, 0.2281, 0.8969, 0.2281, 0.8969, 0.2281, 0.8969, 0.2281, 0.8969, 0.2281, 0.8969, 0.2281, 0.8969, 0.2281, 0.8969, 0.2281, 0.8969, 0.2281, 0.8969, 0.2281, 0.8969, 0.2281, 0.8969, 0.2281, 0.8969, 0.2281, 0.8969, 0.2281, 0.8969, 0.2281, 0.8969, 0.2281, 0.8969, 0.2281, 0.8969, 0.2281, 0.8969, 0.2281, 0.8969, 0.2281, 0.8969, 0.2281, 0.8969, 0.2281, 0.8969, 0.2281, 0.8969, 0.2281, 0.8969, 0.2281, 0.8969, 0.2281, 0.8969, 0.2281, 0.8969, 0.2281, 0.8969, 0.2281, 0.8969, 0.2281, 0.8969, 0.2281, 0.8969, 0.2281, 0.8969, 0.2281, 0.8969, 0.2281, 0.8969, 0.2281, 0.8969, 0.2281, 0.8969, 0.2281, 0.8969, 0.2281, 0.8969, 0.2281, 0.8969, 0.2281, 0.8969, 0.2281, 0.8969, 0.2281, 0.8969, 0.2281, 0.8969, 0.2281, 0.8969, 0.2281, 0.8969, 0.2281, 0.8969, 0.2281, 0.8969, 0.2281, 0.8969, 0.2281, 0.8969, 0.2281, 0.8969, 0.2281, 0.8969, 0.2281, 0.8969, 0.2281, 0.8969, 0.2281, 0.8969, 0.2281, 0.8969, 0.2281, 0.8969, 0.2281, 0.8969, 0.2281, 0.8969, 0.2281, 0.8969, 0.2281, 0.8969, 0.2281, 0.8969, 0.2281, 0.8969, 0.2281, 0.8969, 0.2281, 0.8969, 0.2281, 0.8969, 0.2281, 0.8969, 0.2281, 0.8969, 0.2281, 0.8969, 0.2281, 0.8969, 0.2281, 0.8969, 0.2281, 0.8969, 0.2281, 0.8969, 0.2281, 0.8969, 0.2281, 0.8969, 0.2281, 0.8969, 0.2281, 0.8969, 0.2281, 0.8969, 0.2281, 0.8969, 0.2281, 0.8969, 0.2281, 0.8969, 0.2281, 0.8969, 0.2281, 0.8969, 0.2281, 0.8969, 0.2281, 0.8969, 0.2281, 0.8969, 0.2281, 0.8969, 0.2281, 0.8969, 0.2281, 0.8969, 0.2281, 0.8969, 0.2281, 0.8969, 0.2281, 0.8969, 0.2281, 0.8969, 0.2281, 0.8969, 0.2281, 0.8969, 0.2281, 0.8969, 0.2281, 0.8969, 0.2281, 0.8969, 0.2281, 0.8969, 0.2281, 0.8969, 0.2281, 0.8969, 0.2281, 0.8969, 0.2281, 0.8969, 0.2281, 0.8969, 0.2281, 0.8969, 0.2281, 0.8969, 0.2281, 0.8969, 0.2281, 0.8969, 0.2281, 0.8969, 0.2281, 0.8969, 0.2281, 0.8969, 0.2281, 0.8969, 0.2281, 0.8969, 0.2281, 0.8969, 0.2281, 0.8969, 0.2281, 0.8969, 0.2281, 0.8969, 0.2281, 0.8969, 0.2281, 0.8969, 0.2281, 0.8969, 0.2281, 0.8969, 0.2281, 0.8969, 0.2281, 0.8969, 0.2281, 0.8969, 0.2281, 0.8969, 0.2281, 0.8969, 0.2281, 0.8969, 0.2281, 0.8969, 0.2281, 0.8969, 0.2281, 0.8969, 0.2281, 0.8969, 0.2281, 0.8969, 0.2281, 0.8969, 0.2281, 0.8969, 0.2281, 0.8969, 0.2281, 0.8969, 0.2281, 0.8969, 0.2281, 0.8969, 0.2281, 0.8969, 0.2281, 0.8969, 0.2281, 0.8969, 0.2281, 0.8969, 0.2281, 0.8969, 0.2281, 0.8969, 0.2281, 0.8969, 0.2281, 0.8969, 0.2281, 0.8969, 0.2281, 0.8969, 0.2281, 0.8969, 0.2281, 0.8969, 0.2281, 0.8969, 0.2281, 0.8969, 0.2281, 0.8969, 0.2281, 0.8969, 0.2281, 0.8969, 0.2281, 0.8969, 0.2281, 0.8969, 0.2281, 0.8969, 0.2281, 0.8969, 0.2281, 0.8969, 0.2281, 0.8969, 0.2281, 0.8969, 0.2281, 0.8969, 0.2281, 0.8969, 0.2281, 0.8969, 0.2281, 0.8969, 0.2281, 0.8969, 0.2281, 0.8969, 0.2281, 0.8969, 0.2281, 0.8969, 0.2281, 0.8969, 0.2281, 0.8969, 0.2281, 0.8969, 0.2281, 0.8969, 0.2281, 0.8969, 0.2281, 0.8969, 0.2281, 0.8969, 0.2281, 0.8969, 0.2281, 0.8969, 0.2281, 0.8969, 0.2281, 0.8969, 0.2281, 0.8969, 0.2281, 0.8969, 0.2281, 0.8969, 0.2281, 0.8969, 0.2281, 0.8969, 0.2281, 0.8969, 0.2281, 0.8969, 0.2281, 0.8969, 0.2281, 0.8969, 0.2281, 0.8969, 0.2281, 0.8969, 0.2281, 0.8969, 0.2281, 0.8969, 0.2281, 0.8969, 0.2281, 0.8969, 0.2281, 0.8969, 0.2281, 0.8969, 0.2281, 0.8969, 0.2281, 0.8969, 0.2281, 0.8969, 0.2281, 0.8969, 0.2281, 0.8969, 0.2281, 0.8969, 0.2281, 0.8969, 0.2281, 0.8969, 0.2281, 0.8969, 0.2281, 0.8969, 0.2281, 0.8969, 0.2281, 0.8969, 0.2281, 0.8969, 0.2281, 0.8969, 0.2281, 0.8969, 0.2281, 0.8969, 0.2281, 0.8969, 0.2281, 0.8969, 0.2281, 0.8969, 0.2281, 0.8969, 0.2281, 0.8969, 0.2281, 0.8969, 0.2281, 0.8969, 0.2281, 0.8969, 0.2281, 0.8969, 0.2281, 0.8969, 0.2281, 0.8969, 0.2281, 0.8969, 0.2281, 0.8969, 0.2281, 0.8969, 0.2281, 0.8969, 0.2281, 0.8969, 0.2281, 0.8969, 0.2281, 0.8969, 0.2281, 0.8969, 0.2281, 0.8969, 0.2281, 0.8969, 0.2281, 0.8969, 0.2281, 0.8969, 0.2281, 0.8969, 0.2281, 0.8969, 0.2281, 0.8969, 0.2281, 0.8969, 0.2281, 0.8969, 0.2281, 0.8969, 0.2281, 0.8969, 0.2281, 0.8969, 0.2281, 0.8969, 0.2281, 0.8969, 0.2281, 0.8969, 0.2281, 0.8969, 0.2281, 0.8969, 0.2281, 0.8969, 0.2281, 0.8969, 0.2281, 0.8969, 0.2281, 0.8969, 0.2281, 0.8969, 0.2281, 0.8969, 0.2281, 0.8969, 0.2281, 0.8969, 0.2281, 0.8969, 0.2281, 0.8969, 0.2281, 0.8969, 0.2281, 0.8969, 0.2281, 0.8969, 0.2281, 0.8969, 0.2281, 0.8969, 0.2281, 0.8969, 0.2281, 0.8969, 0.2281, 0.8969, 0.2281, 0.8969, 0.2281, 0.8969, 0.2281, 0.8969, 0.2281, 0.8969, 0.2281, 0.8969, 0.2281, 0.8969, 0.2281, 0.8969, 0.2281, 0.8969, 0.2281, 0.8969, 0.2281, 0.8969, 0.2281, 0.8969, 0.2281, 0.8969, 0.2281, 0.8969, 0.2281, 0.8969, 0.2281, 0.8969, 0.2281, 0.8969, 0.2281, 0.8969, 0.2281, 0.8969, 0.2281, 0.8969, 0.2281, 0.8969, 0.2281, 0.8969, 0.2281, 0.8969, 0.2281, 0.8969, 0.2281, 0.8969, 0.2281, 0.8969, 0.2281, 0.8969, 0.2281, 0.8969, 0.2281, 0.8969, 0.2281, 0.8969, 0.2281, 0.8969, 0.2281, 0.8969, 0.2281, 0.8969, 0.2281, 0.8969, 0.2281, 0.8969, 0.2281, 0.8969, 0.2281, 0.8969, 0.2281, 0.8969, 0.2281, 0.8969, 0.2281, 0.8969, 0.2281, 0.8969, 0.2281, 0.8969, 0.2281, 0.8969, 0.2281, 0.8969, 0.2281, 0.8969, 0.2281, 0.8969, 0.2281, 0.8969, 0.2281, 0.8969, 0.2281, 0.8969, 0.2281, 0.8969, 0.2281, 0.8969, 0.2281, 0.8969, 0.2281, 0.8969, 0.2281, 0.8969, 0.2281, 0.8969, 0.2281, 0.8969, 0.2281, 0.8969, 0.2281, 0.8969, 0.2281, 0.8969, 0.2281, 0.8969, 0.2281, 0.8969, 0.2281, 0.8969, 0.2281, 0.8969, 0.2281, 0.8969, 0.2281, 0.8969, 0.2281, 0.8969, 0.2281, 0.8969, 0.2281, 0.8969, 0.2281, 0.8969, 0.2281, 0.8969, 0.2281, 0.8969, 0.2281, 0.8969, 0.2281, 0.8969, 0.2281, 0.8969, 0.2281, 0.8969, 0.2281, 0.8969, 0.2281, 0.8969, 0.2281, 0.8969, 0.2281, 0.8969, 0.2281, 0.8969, 0.2281, 0.8969, 0.2281, 0.8969, 0.2281])
me_cube_003.materials.append(mat_material)
me_cube_003.use_remesh_fix_poles = True
me_cube_003.use_remesh_preserve_attributes = False
me_cube_003.use_mirror_vertex_groups = False
me_cube_003.update()
me_cube_004 = bpy.data.meshes.new('Cube.004')
me_cube_004.from_pydata([(0.5, -0.5, -0.5), (0.5, -0.5, 0.5), (0.5, 0.5, -0.5), (0.5, 0.5, 0.5), (0.4188, 0.5351, -0.5351), (0.2966, 0.5729, -0.5729), (0.1534, 0.5996, -0.5996), (0.0, 0.6096, -0.6096), (0.0, 0.6096, 0.6096), (0.1534, 0.5996, 0.5996), (0.2966, 0.5729, 0.5729), (0.4188, 0.5351, 0.5351), (0.5351, 0.5351, 0.4188), (0.5729, 0.5729, 0.2966), (0.5996, 0.5996, 0.1534), (0.6096, 0.6096, -2.794e-09), (0.5996, 0.5996, -0.1534), (0.5729, 0.5729, -0.2966), (0.5351, 0.5351, -0.4188), (0.5351, -0.4188, -0.5351), (0.5729, -0.2966, -0.5729), (0.5996, -0.1534, -0.5996), (0.6096, -1.676e-08, -0.6096), (0.5996, 0.1534, -0.5996), (0.5729, 0.2966, -0.5729), (0.5351, 0.4188, -0.5351), (0.5351, 0.4188, 0.5351), (0.5729, 0.2966, 0.5729), (0.5996, 0.1534, 0.5996), (0.6096, -1.863e-09, 0.6096), (0.5996, -0.1534, 0.5996), (0.5729, -0.2966, 0.5729), (0.5351, -0.4188, 0.5351), (0.5351, -0.5351, 0.4188), (0.5729, -0.5729, 0.2966), (0.5996, -0.5996, 0.1534), (0.6096, -0.6096, -2.794e-09), (0.5996, -0.5996, -0.1534), (0.5729, -0.5729, -0.2966), (0.5351, -0.5351, -0.4188), (0.0, -0.6096, -0.6096), (0.1534, -0.5996, -0.5996), (0.2966, -0.5729, -0.5729), (0.4188, -0.5351, -0.5351), (0.4188, -0.5351, 0.5351), (0.2966, -0.5729, 0.5729), (0.1534, -0.5996, 0.5996), (0.0, -0.6096, 0.6096), (0.0, 0.7099, -0.482), (0.0, 0.7818, -0.3331), (0.0, 0.8251, -0.1701), (0.0, 0.8395, 4.657e-09), (0.0, 0.8251, 0.1701), (0.0, 0.7818, 0.3331), (0.0, 0.7099, 0.482), (0.1561, 0.698, -0.4744), (0.1619, 0.7684, -0.3281), (0.1676, 0.8109, -0.1676), (0.1701, 0.8251, 7.451e-09), (0.1676, 0.8109, 0.1676), (0.1619, 0.7684, 0.3281), (0.1561, 0.698, 0.4744), (0.303, 0.6641, -0.4553), (0.3162, 0.729, -0.3162), (0.3281, 0.7684, -0.1619), (0.3331, 0.7818, 7.451e-09), (0.3281, 0.7684, 0.1619), (0.3162, 0.729, 0.3162), (0.303, 0.6641, 0.4553), (0.4318, 0.6105, -0.4318), (0.4553, 0.6641, -0.303), (0.4744, 0.698, -0.1561), (0.482, 0.7099, 1.513e-09), (0.4744, 0.698, 0.1561), (0.4553, 0.6641, 0.303), (0.4318, 0.6105, 0.4318), (0.6105, 0.4318, -0.4318), (0.6641, 0.4553, -0.303), (0.698, 0.4744, -0.1561), (0.7099, 0.482, -9.08e-09), (0.698, 0.4744, 0.1561), (0.6641, 0.4553, 0.303), (0.6105, 0.4318, 0.4318), (0.6641, 0.303, -0.4553), (0.729, 0.3162, -0.3162), (0.7684, 0.3281, -0.1619), (0.7818, 0.3331, -9.313e-09), (0.7684, 0.3281, 0.1619), (0.729, 0.3162, 0.3162), (0.6641, 0.303, 0.4553), (0.698, 0.1561, -0.4744), (0.7684, 0.1619, -0.3281), (0.8109, 0.1676, -0.1676), (0.8251, 0.1701, -3.492e-09), (0.8109, 0.1676, 0.1676), (0.7684, 0.1619, 0.3281), (0.698, 0.1561, 0.4744), (0.7099, -2.41e-08, -0.482), (0.7818, -2.887e-08, -0.3331), (0.8251, -1.886e-08, -0.1701), (0.8395, -1.304e-08, 5.588e-09), (0.8251, -5.821e-09, 0.1701), (0.7818, 5.588e-09, 0.3331), (0.7099, 7.218e-09, 0.482), (0.698, -0.1561, -0.4744), (0.7684, -0.1619, -0.3281), (0.8109, -0.1676, -0.1676), (0.8251, -0.1701, 9.313e-09), (0.8109, -0.1676, 0.1676), (0.7684, -0.1619, 0.3281), (0.698, -0.1561, 0.4744), (0.6641, -0.303, -0.4553), (0.729, -0.3162, -0.3162), (0.7684, -0.3281, -0.1619), (0.7818, -0.3331, 7.451e-09), (0.7684, -0.3281, 0.1619), (0.729, -0.3162, 0.3162), (0.6641, -0.303, 0.4553), (0.6105, -0.4318, -0.4318), (0.6641, -0.4553, -0.303), (0.698, -0.4744, -0.1561), (0.7099, -0.482, 3.376e-09), (0.698, -0.4744, 0.1561), (0.6641, -0.4553, 0.303), (0.6105, -0.4318, 0.4318), (0.4318, -0.6105, -0.4318), (0.4553, -0.6641, -0.303), (0.4744, -0.698, -0.1561), (0.482, -0.7099, -9.08e-09), (0.4744, -0.698, 0.1561), (0.4553, -0.6641, 0.303), (0.4318, -0.6105, 0.4318), (0.303, -0.6641, -0.4553), (0.3162, -0.729, -0.3162), (0.3281, -0.7684, -0.1619), (0.3331, -0.7818, -9.313e-09), (0.3281, -0.7684, 0.1619), (0.3162, -0.729, 0.3162), (0.303, -0.6641, 0.4553), (0.1561, -0.698, -0.4744), (0.1619, -0.7684, -0.3281), (0.1676, -0.8109, -0.1676), (0.1701, -0.8251, -3.609e-09), (0.1676, -0.8109, 0.1676), (0.1619, -0.7684, 0.3281), (0.1561, -0.698, 0.4744), (0.0, -0.7099, -0.482), (0.0, -0.7818, -0.3331), (0.0, -0.8251, -0.1701), (0.0, -0.8395, 4.657e-09), (0.0, -0.8251, 0.1701), (0.0, -0.7818, 0.3331), (0.0, -0.7099, 0.482), (0.0, 0.482, -0.7099), (0.1561, 0.4744, -0.698), (0.303, 0.4553, -0.6641), (0.4318, 0.4318, -0.6105), (0.0, 0.3331, -0.7818), (0.1619, 0.3281, -0.7684), (0.3162, 0.3162, -0.729), (0.4553, 0.303, -0.6641), (0.0, 0.1701, -0.8251), (0.1676, 0.1676, -0.8109), (0.3281, 0.1619, -0.7684), (0.4744, 0.1561, -0.698), (0.0, -5.588e-09, -0.8395), (0.1701, -2.095e-09, -0.8251), (0.3331, 1.863e-09, -0.7818), (0.482, -3.958e-09, -0.7099), (0.0, -0.1701, -0.8251), (0.1676, -0.1676, -0.8109), (0.3281, -0.1619, -0.7684), (0.4744, -0.1561, -0.698), (0.0, -0.3331, -0.7818), (0.1619, -0.3281, -0.7684), (0.3162, -0.3162, -0.729), (0.4553, -0.303, -0.6641), (0.0, -0.482, -0.7099), (0.1561, -0.4744, -0.698), (0.303, -0.4553, -0.6641), (0.4318, -0.4318, -0.6105), (0.4318, 0.4318, 0.6105), (0.303, 0.4553, 0.6641), (0.1561, 0.4744, 0.698), (0.0, 0.482, 0.7099), (0.4553, 0.303, 0.6641), (0.3162, 0.3162, 0.729), (0.1619, 0.3281, 0.7684), (0.0, 0.3331, 0.7818), (0.4744, 0.1561, 0.698), (0.3281, 0.1619, 0.7684), (0.1676, 0.1676, 0.8109), (0.0, 0.1701, 0.8251), (0.482, -1.292e-08, 0.7099), (0.3331, -2.142e-08, 0.7818), (0.1701, -1.898e-08, 0.8251), (0.0, -1.397e-08, 0.8395), (0.4744, -0.1561, 0.698), (0.3281, -0.1619, 0.7684), (0.1676, -0.1676, 0.8109), (0.0, -0.1701, 0.8251), (0.4553, -0.303, 0.6641), (0.3162, -0.3162, 0.729), (0.1619, -0.3281, 0.7684), (0.0, -0.3331, 0.7818), (0.4318, -0.4318, 0.6105), (0.303, -0.4553, 0.6641), (0.1561, -0.4744, 0.698), (0.0, -0.482, 0.7099)], [], [(48, 49, 56, 55), (49, 50, 57, 56), (50, 51, 58, 57), (51, 52, 59, 58), (52, 53, 60, 59), (53, 54, 61, 60), (55, 56, 63, 62), (56, 57, 64, 63), (57, 58, 65, 64), (58, 59, 66, 65), (59, 60, 67, 66), (60, 61, 68, 67), (62, 63, 70, 69), (63, 64, 71, 70), (64, 65, 72, 71), (65, 66, 73, 72), (66, 67, 74, 73), (67, 68, 75, 74), (54, 8, 9, 61), (61, 9, 10, 68), (68, 10, 11, 75), (75, 11, 3, 12), (74, 75, 12, 13), (73, 74, 13, 14), (72, 73, 14, 15), (71, 72, 15, 16), (70, 71, 16, 17), (69, 70, 17, 18), (4, 69, 18, 2), (5, 62, 69, 4), (6, 55, 62, 5), (7, 48, 55, 6), (76, 77, 84, 83), (77, 78, 85, 84), (78, 79, 86, 85), (79, 80, 87, 86), (80, 81, 88, 87), (81, 82, 89, 88), (83, 84, 91, 90), (84, 85, 92, 91), (85, 86, 93, 92), (86, 87, 94, 93), (87, 88, 95, 94), (88, 89, 96, 95), (90, 91, 98, 97), (91, 92, 99, 98), (92, 93, 100, 99), (93, 94, 101, 100), (94, 95, 102, 101), (95, 96, 103, 102), (97, 98, 105, 104), (98, 99, 106, 105), (99, 100, 107, 106), (100, 101, 108, 107), (101, 102, 109, 108), (102, 103, 110, 109), (104, 105, 112, 111), (105, 106, 113, 112), (106, 107, 114, 113), (107, 108, 115, 114), (108, 109, 116, 115), (109, 110, 117, 116), (111, 112, 119, 118), (112, 113, 120, 119), (113, 114, 121, 120), (114, 115, 122, 121), (115, 116, 123, 122), (116, 117, 124, 123), (2, 18, 76, 25), (18, 17, 77, 76), (17, 16, 78, 77), (16, 15, 79, 78), (15, 14, 80, 79), (14, 13, 81, 80), (13, 12, 82, 81), (12, 3, 26, 82), (82, 26, 27, 89), (89, 27, 28, 96), (96, 28, 29, 103), (103, 29, 30, 110), (110, 30, 31, 117), (117, 31, 32, 124), (124, 32, 1, 33), (123, 124, 33, 34), (122, 123, 34, 35), (121, 122, 35, 36), (120, 121, 36, 37), (119, 120, 37, 38), (118, 119, 38, 39), (19, 118, 39, 0), (20, 111, 118, 19), (21, 104, 111, 20), (22, 97, 104, 21), (23, 90, 97, 22), (24, 83, 90, 23), (25, 76, 83, 24), (125, 126, 133, 132), (126, 127, 134, 133), (127, 128, 135, 134), (128, 129, 136, 135), (129, 130, 137, 136), (130, 131, 138, 137), (132, 133, 140, 139), (133, 134, 141, 140), (134, 135, 142, 141), (135, 136, 143, 142), (136, 137, 144, 143), (137, 138, 145, 144), (139, 140, 147, 146), (140, 141, 148, 147), (141, 142, 149, 148), (142, 143, 150, 149), (143, 144, 151, 150), (144, 145, 152, 151), (0, 39, 125, 43), (39, 38, 126, 125), (38, 37, 127, 126), (37, 36, 128, 127), (36, 35, 129, 128), (35, 34, 130, 129), (34, 33, 131, 130), (33, 1, 44, 131), (131, 44, 45, 138), (138, 45, 46, 145), (145, 46, 47, 152), (41, 139, 146, 40), (42, 132, 139, 41), (43, 125, 132, 42), (153, 154, 158, 157), (154, 155, 159, 158), (155, 156, 160, 159), (157, 158, 162, 161), (158, 159, 163, 162), (159, 160, 164, 163), (161, 162, 166, 165), (162, 163, 167, 166), (163, 164, 168, 167), (165, 166, 170, 169), (166, 167, 171, 170), (167, 168, 172, 171), (169, 170, 174, 173), (170, 171, 175, 174), (171, 172, 176, 175), (173, 174, 178, 177), (174, 175, 179, 178), (175, 176, 180, 179), (7, 6, 154, 153), (6, 5, 155, 154), (5, 4, 156, 155), (4, 2, 25, 156), (156, 25, 24, 160), (160, 24, 23, 164), (164, 23, 22, 168), (168, 22, 21, 172), (172, 21, 20, 176), (176, 20, 19, 180), (180, 19, 0, 43), (179, 180, 43, 42), (178, 179, 42, 41), (177, 178, 41, 40), (181, 182, 186, 185), (182, 183, 187, 186), (183, 184, 188, 187), (185, 186, 190, 189), (186, 187, 191, 190), (187, 188, 192, 191), (189, 190, 194, 193), (190, 191, 195, 194), (191, 192, 196, 195), (193, 194, 198, 197), (194, 195, 199, 198), (195, 196, 200, 199), (197, 198, 202, 201), (198, 199, 203, 202), (199, 200, 204, 203), (201, 202, 206, 205), (202, 203, 207, 206), (203, 204, 208, 207), (3, 11, 181, 26), (11, 10, 182, 181), (10, 9, 183, 182), (9, 8, 184, 183), (207, 208, 47, 46), (206, 207, 46, 45), (205, 206, 45, 44), (32, 205, 44, 1), (31, 201, 205, 32), (30, 197, 201, 31), (29, 193, 197, 30), (28, 189, 193, 29), (27, 185, 189, 28), (26, 181, 185, 27)])
_uv = me_cube_004.uv_layers.new(name='UVMap')
_uv.uv.foreach_set('vector', [0.8844, 0.3016, 0.8844, 0.3016, 0.8844, 0.3016, 0.8844, 0.3016, 0.8844, 0.3016, 0.8844, 0.3016, 0.8844, 0.3016, 0.8844, 0.3016, 0.8844, 0.3016, 0.8844, 0.3016, 0.8844, 0.3016, 0.8844, 0.3016, 0.8844, 0.3016, 0.8844, 0.3016, 0.8844, 0.3016, 0.8844, 0.3016, 0.8844, 0.3016, 0.8844, 0.3016, 0.8844, 0.3016, 0.8844, 0.3016, 0.8844, 0.3016, 0.8844, 0.3016, 0.8844, 0.3016, 0.8844, 0.3016, 0.8844, 0.3016, 0.8844, 0.3016, 0.8844, 0.3016, 0.8844, 0.3016, 0.8844, 0.3016, 0.8844, 0.3016, 0.8844, 0.3016, 0.8844, 0.3016, 0.8844, 0.3016, 0.8844, 0.3016, 0.8844, 0.3016, 0.8844, 0.3016, 0.8844, 0.3016, 0.8844, 0.3016, 0.8844, 0.3016, 0.8844, 0.3016, 0.8844, 0.3016, 0.8844, 0.3016, 0.8844, 0.3016, 0.8844, 0.3016, 0.8844, 0.3016, 0.8844, 0.3016, 0.8844, 0.3016, 0.8844, 0.3016, 0.8844, 0.3016, 0.8844, 0.3016, 0.8844, 0.3016, 0.8844, 0.3016, 0.8844, 0.3016, 0.8844, 0.3016, 0.8844, 0.3016, 0.8844, 0.3016, 0.8844, 0.3016, 0.8844, 0.3016, 0.8844, 0.3016, 0.8844, 0.3016, 0.8844, 0.3016, 0.8844, 0.3016, 0.8844, 0.3016, 0.8844, 0.3016, 0.8844, 0.3016, 0.8844, 0.3016, 0.8844, 0.3016, 0.8844, 0.3016, 0.8844, 0.3016, 0.8844, 0.3016, 0.8844, 0.3016, 0.8844, 0.3016, 0.8844, 0.3016, 0.8844, 0.3016, 0.8844, 0.3016, 0.8844, 0.3016, 0.8844, 0.3016, 0.8844, 0.3016, 0.8844, 0.3016, 0.8844, 0.3016, 0.8844, 0.3016, 0.8844, 0.3016, 0.8844, 0.3016, 0.8844, 0.3016, 0.8844, 0.3016, 0.8844, 0.3016, 0.8844, 0.3016, 0.8844, 0.3016, 0.8844, 0.3016, 0.8844, 0.3016, 0.8844, 0.3016, 0.8844, 0.3016, 0.8844, 0.3016, 0.8844, 0.3016, 0.8844, 0.3016, 0.8844, 0.3016, 0.8844, 0.3016, 0.8844, 0.3016, 0.8844, 0.3016, 0.8844, 0.3016, 0.8844, 0.3016, 0.8844, 0.3016, 0.8844, 0.3016, 0.8844, 0.3016, 0.8844, 0.3016, 0.8844, 0.3016, 0.8844, 0.3016, 0.8844, 0.3016, 0.8844, 0.3016, 0.8844, 0.3016, 0.8844, 0.3016, 0.8844, 0.3016, 0.8844, 0.3016, 0.8844, 0.3016, 0.8844, 0.3016, 0.8844, 0.3016, 0.8844, 0.3016, 0.8844, 0.3016, 0.8844, 0.3016, 0.8844, 0.3016, 0.8844, 0.3016, 0.8844, 0.3016, 0.8844, 0.3016, 0.8844, 0.3016, 0.8844, 0.3016, 0.8844, 0.3016, 0.8844, 0.3016, 0.8844, 0.3016, 0.8844, 0.3016, 0.8844, 0.3016, 0.8844, 0.3016, 0.8844, 0.3016, 0.8844, 0.3016, 0.8844, 0.3016, 0.8844, 0.3016, 0.8844, 0.3016, 0.8844, 0.3016, 0.8844, 0.3016, 0.8844, 0.3016, 0.8844, 0.3016, 0.8844, 0.3016, 0.8844, 0.3016, 0.8844, 0.3016, 0.8844, 0.3016, 0.8844, 0.3016, 0.8844, 0.3016, 0.8844, 0.3016, 0.8844, 0.3016, 0.8844, 0.3016, 0.8844, 0.3016, 0.8844, 0.3016, 0.8844, 0.3016, 0.8844, 0.3016, 0.8844, 0.3016, 0.8844, 0.3016, 0.8844, 0.3016, 0.8844, 0.3016, 0.8844, 0.3016, 0.8844, 0.3016, 0.8844, 0.3016, 0.8844, 0.3016, 0.8844, 0.3016, 0.8844, 0.3016, 0.8844, 0.3016, 0.8844, 0.3016, 0.8844, 0.3016, 0.8844, 0.3016, 0.8844, 0.3016, 0.8844, 0.3016, 0.8844, 0.3016, 0.8844, 0.3016, 0.8844, 0.3016, 0.8844, 0.3016, 0.8844, 0.3016, 0.8844, 0.3016, 0.8844, 0.3016, 0.8844, 0.3016, 0.8844, 0.3016, 0.8844, 0.3016, 0.8844, 0.3016, 0.8844, 0.3016, 0.8844, 0.3016, 0.8844, 0.3016, 0.8844, 0.3016, 0.8844, 0.3016, 0.8844, 0.3016, 0.8844, 0.3016, 0.8844, 0.3016, 0.8844, 0.3016, 0.8844, 0.3016, 0.8844, 0.3016, 0.8844, 0.3016, 0.8844, 0.3016, 0.8844, 0.3016, 0.8844, 0.3016, 0.8844, 0.3016, 0.8844, 0.3016, 0.8844, 0.3016, 0.8844, 0.3016, 0.8844, 0.3016, 0.8844, 0.3016, 0.8844, 0.3016, 0.8844, 0.3016, 0.8844, 0.3016, 0.8844, 0.3016, 0.8844, 0.3016, 0.8844, 0.3016, 0.8844, 0.3016, 0.8844, 0.3016, 0.8844, 0.3016, 0.8844, 0.3016, 0.8844, 0.3016, 0.8844, 0.3016, 0.8844, 0.3016, 0.8844, 0.3016, 0.8844, 0.3016, 0.8844, 0.3016, 0.8844, 0.3016, 0.8844, 0.3016, 0.8844, 0.3016, 0.8844, 0.3016, 0.8844, 0.3016, 0.8844, 0.3016, 0.8844, 0.3016, 0.8844, 0.3016, 0.8844, 0.3016, 0.8844, 0.3016, 0.8844, 0.3016, 0.8844, 0.3016, 0.8844, 0.3016, 0.8844, 0.3016, 0.8844, 0.3016, 0.8844, 0.3016, 0.8844, 0.3016, 0.8844, 0.3016, 0.8844, 0.3016, 0.8844, 0.3016, 0.8844, 0.3016, 0.8844, 0.3016, 0.8844, 0.3016, 0.8844, 0.3016, 0.8844, 0.3016, 0.8844, 0.3016, 0.8844, 0.3016, 0.8844, 0.3016, 0.8844, 0.3016, 0.8844, 0.3016, 0.8844, 0.3016, 0.8844, 0.3016, 0.8844, 0.3016, 0.8844, 0.3016, 0.8844, 0.3016, 0.8844, 0.3016, 0.8844, 0.3016, 0.8844, 0.3016, 0.8844, 0.3016, 0.8844, 0.3016, 0.8844, 0.3016, 0.8844, 0.3016, 0.8844, 0.3016, 0.8844, 0.3016, 0.8844, 0.3016, 0.8844, 0.3016, 0.8844, 0.3016, 0.8844, 0.3016, 0.8844, 0.3016, 0.8844, 0.3016, 0.8844, 0.3016, 0.8844, 0.3016, 0.8844, 0.3016, 0.8844, 0.3016, 0.8844, 0.3016, 0.8844, 0.3016, 0.8844, 0.3016, 0.8844, 0.3016, 0.8844, 0.3016, 0.8844, 0.3016, 0.8844, 0.3016, 0.8844, 0.3016, 0.8844, 0.3016, 0.8844, 0.3016, 0.8844, 0.3016, 0.8844, 0.3016, 0.8844, 0.3016, 0.8844, 0.3016, 0.8844, 0.3016, 0.8844, 0.3016, 0.8844, 0.3016, 0.8844, 0.3016, 0.8844, 0.3016, 0.8844, 0.3016, 0.8844, 0.3016, 0.8844, 0.3016, 0.8844, 0.3016, 0.8844, 0.3016, 0.8844, 0.3016, 0.8844, 0.3016, 0.8844, 0.3016, 0.8844, 0.3016, 0.8844, 0.3016, 0.8844, 0.3016, 0.8844, 0.3016, 0.8844, 0.3016, 0.8844, 0.3016, 0.8844, 0.3016, 0.8844, 0.3016, 0.8844, 0.3016, 0.8844, 0.3016, 0.8844, 0.3016, 0.8844, 0.3016, 0.8844, 0.3016, 0.8844, 0.3016, 0.8844, 0.3016, 0.8844, 0.3016, 0.8844, 0.3016, 0.8844, 0.3016, 0.8844, 0.3016, 0.8844, 0.3016, 0.8844, 0.3016, 0.8844, 0.3016, 0.8844, 0.3016, 0.8844, 0.3016, 0.8844, 0.3016, 0.8844, 0.3016, 0.8844, 0.3016, 0.8844, 0.3016, 0.8844, 0.3016, 0.8844, 0.3016, 0.8844, 0.3016, 0.8844, 0.3016, 0.8844, 0.3016, 0.8844, 0.3016, 0.8844, 0.3016, 0.8844, 0.3016, 0.8844, 0.3016, 0.8844, 0.3016, 0.8844, 0.3016, 0.8844, 0.3016, 0.8844, 0.3016, 0.8844, 0.3016, 0.8844, 0.3016, 0.8844, 0.3016, 0.8844, 0.3016, 0.8844, 0.3016, 0.8844, 0.3016, 0.8844, 0.3016, 0.8844, 0.3016, 0.8844, 0.3016, 0.8844, 0.3016, 0.8844, 0.3016, 0.8844, 0.3016, 0.8844, 0.3016, 0.8844, 0.3016, 0.8844, 0.3016, 0.8844, 0.3016, 0.8844, 0.3016, 0.8844, 0.3016, 0.8844, 0.3016, 0.8844, 0.3016, 0.8844, 0.3016, 0.8844, 0.3016, 0.8844, 0.3016, 0.8844, 0.3016, 0.8844, 0.3016, 0.8844, 0.3016, 0.8844, 0.3016, 0.8844, 0.3016, 0.8844, 0.3016, 0.8844, 0.3016, 0.8844, 0.3016, 0.8844, 0.3016, 0.8844, 0.3016, 0.8844, 0.3016, 0.8844, 0.3016, 0.8844, 0.3016, 0.8844, 0.3016, 0.8844, 0.3016, 0.8844, 0.3016, 0.8844, 0.3016, 0.8844, 0.3016, 0.8844, 0.3016, 0.8844, 0.3016, 0.8844, 0.3016, 0.8844, 0.3016, 0.8844, 0.3016, 0.8844, 0.3016, 0.8844, 0.3016, 0.8844, 0.3016, 0.8844, 0.3016, 0.8844, 0.3016, 0.8844, 0.3016, 0.8844, 0.3016, 0.8844, 0.3016, 0.8844, 0.3016, 0.8844, 0.3016, 0.8844, 0.3016, 0.8844, 0.3016, 0.8844, 0.3016, 0.8844, 0.3016, 0.8844, 0.3016, 0.8844, 0.3016, 0.8844, 0.3016, 0.8844, 0.3016, 0.8844, 0.3016, 0.8844, 0.3016, 0.8844, 0.3016, 0.8844, 0.3016, 0.8844, 0.3016, 0.8844, 0.3016, 0.8844, 0.3016, 0.8844, 0.3016, 0.8844, 0.3016, 0.8844, 0.3016, 0.8844, 0.3016, 0.8844, 0.3016, 0.8844, 0.3016, 0.8844, 0.3016, 0.8844, 0.3016, 0.8844, 0.3016, 0.8844, 0.3016, 0.8844, 0.3016, 0.8844, 0.3016, 0.8844, 0.3016, 0.8844, 0.3016, 0.8844, 0.3016, 0.8844, 0.3016, 0.8844, 0.3016, 0.8844, 0.3016, 0.8844, 0.3016, 0.8844, 0.3016, 0.8844, 0.3016, 0.8844, 0.3016, 0.8844, 0.3016, 0.8844, 0.3016, 0.8844, 0.3016, 0.8844, 0.3016, 0.8844, 0.3016, 0.8844, 0.3016, 0.8844, 0.3016, 0.8844, 0.3016, 0.8844, 0.3016, 0.8844, 0.3016, 0.8844, 0.3016, 0.8844, 0.3016, 0.8844, 0.3016, 0.8844, 0.3016, 0.8844, 0.3016, 0.8844, 0.3016, 0.8844, 0.3016, 0.8844, 0.3016, 0.8844, 0.3016, 0.8844, 0.3016, 0.8844, 0.3016, 0.8844, 0.3016, 0.8844, 0.3016, 0.8844, 0.3016, 0.8844, 0.3016, 0.8844, 0.3016, 0.8844, 0.3016, 0.8844, 0.3016, 0.8844, 0.3016, 0.8844, 0.3016, 0.8844, 0.3016, 0.8844, 0.3016, 0.8844, 0.3016, 0.8844, 0.3016, 0.8844, 0.3016, 0.8844, 0.3016, 0.8844, 0.3016, 0.8844, 0.3016, 0.8844, 0.3016, 0.8844, 0.3016, 0.8844, 0.3016, 0.8844, 0.3016, 0.8844, 0.3016, 0.8844, 0.3016, 0.8844, 0.3016, 0.8844, 0.3016, 0.8844, 0.3016, 0.8844, 0.3016, 0.8844, 0.3016, 0.8844, 0.3016, 0.8844, 0.3016, 0.8844, 0.3016, 0.8844, 0.3016, 0.8844, 0.3016, 0.8844, 0.3016, 0.8844, 0.3016, 0.8844, 0.3016, 0.8844, 0.3016, 0.8844, 0.3016, 0.8844, 0.3016, 0.8844, 0.3016, 0.8844, 0.3016, 0.8844, 0.3016, 0.8844, 0.3016, 0.8844, 0.3016, 0.8844, 0.3016, 0.8844, 0.3016, 0.8844, 0.3016, 0.8844, 0.3016, 0.8844, 0.3016, 0.8844, 0.3016, 0.8844, 0.3016, 0.8844, 0.3016, 0.8844, 0.3016, 0.8844, 0.3016, 0.8844, 0.3016, 0.8844, 0.3016, 0.8844, 0.3016, 0.8844, 0.3016, 0.8844, 0.3016, 0.8844, 0.3016, 0.8844, 0.3016, 0.8844, 0.3016, 0.8844, 0.3016, 0.8844, 0.3016, 0.8844, 0.3016, 0.8844, 0.3016, 0.8844, 0.3016, 0.8844, 0.3016, 0.8844, 0.3016, 0.8844, 0.3016, 0.8844, 0.3016, 0.8844, 0.3016, 0.8844, 0.3016, 0.8844, 0.3016, 0.8844, 0.3016, 0.8844, 0.3016, 0.8844, 0.3016, 0.8844, 0.3016, 0.8844, 0.3016, 0.8844, 0.3016, 0.8844, 0.3016, 0.8844, 0.3016, 0.8844, 0.3016, 0.8844, 0.3016, 0.8844, 0.3016, 0.8844, 0.3016, 0.8844, 0.3016, 0.8844, 0.3016, 0.8844, 0.3016, 0.8844, 0.3016, 0.8844, 0.3016, 0.8844, 0.3016, 0.8844, 0.3016, 0.8844, 0.3016, 0.8844, 0.3016, 0.8844, 0.3016, 0.8844, 0.3016, 0.8844, 0.3016, 0.8844, 0.3016, 0.8844, 0.3016, 0.8844, 0.3016, 0.8844, 0.3016, 0.8844, 0.3016, 0.8844, 0.3016, 0.8844, 0.3016, 0.8844, 0.3016, 0.8844, 0.3016, 0.8844, 0.3016, 0.8844, 0.3016, 0.8844, 0.3016, 0.8844, 0.3016, 0.8844, 0.3016, 0.8844, 0.3016, 0.8844, 0.3016, 0.8844, 0.3016, 0.8844, 0.3016, 0.8844, 0.3016, 0.8844, 0.3016, 0.8844, 0.3016, 0.8844, 0.3016, 0.8844, 0.3016, 0.8844, 0.3016, 0.8844, 0.3016, 0.8844, 0.3016, 0.8844, 0.3016, 0.8844, 0.3016, 0.8844, 0.3016, 0.8844, 0.3016, 0.8844, 0.3016, 0.8844, 0.3016, 0.8844, 0.3016, 0.8844, 0.3016, 0.8844, 0.3016, 0.8844, 0.3016, 0.8844, 0.3016, 0.8844, 0.3016, 0.8844, 0.3016, 0.8844, 0.3016, 0.8844, 0.3016, 0.8844, 0.3016, 0.8844, 0.3016, 0.8844, 0.3016, 0.8844, 0.3016, 0.8844, 0.3016, 0.8844, 0.3016, 0.8844, 0.3016, 0.8844, 0.3016, 0.8844, 0.3016, 0.8844, 0.3016, 0.8844, 0.3016, 0.8844, 0.3016, 0.8844, 0.3016, 0.8844, 0.3016, 0.8844, 0.3016, 0.8844, 0.3016, 0.8844, 0.3016, 0.8844, 0.3016, 0.8844, 0.3016, 0.8844, 0.3016, 0.8844, 0.3016, 0.8844, 0.3016, 0.8844, 0.3016, 0.8844, 0.3016, 0.8844, 0.3016, 0.8844, 0.3016, 0.8844, 0.3016, 0.8844, 0.3016, 0.8844, 0.3016, 0.8844, 0.3016, 0.8844, 0.3016, 0.8844, 0.3016, 0.8844, 0.3016, 0.8844, 0.3016, 0.8844, 0.3016, 0.8844, 0.3016, 0.8844, 0.3016, 0.8844, 0.3016, 0.8844, 0.3016, 0.8844, 0.3016, 0.8844, 0.3016, 0.8844, 0.3016, 0.8844, 0.3016, 0.8844, 0.3016, 0.8844, 0.3016, 0.8844, 0.3016, 0.8844, 0.3016, 0.8844, 0.3016, 0.8844, 0.3016, 0.8844, 0.3016, 0.8844, 0.3016, 0.8844, 0.3016, 0.8844, 0.3016, 0.8844, 0.3016, 0.8844, 0.3016, 0.8844, 0.3016, 0.8844, 0.3016, 0.8844, 0.3016, 0.8844, 0.3016, 0.8844, 0.3016, 0.8844, 0.3016, 0.8844, 0.3016, 0.8844, 0.3016, 0.8844, 0.3016, 0.8844, 0.3016, 0.8844, 0.3016, 0.8844, 0.3016, 0.8844, 0.3016, 0.8844, 0.3016, 0.8844, 0.3016, 0.8844, 0.3016, 0.8844, 0.3016, 0.8844, 0.3016, 0.8844, 0.3016, 0.8844, 0.3016, 0.8844, 0.3016, 0.8844, 0.3016, 0.8844, 0.3016, 0.8844, 0.3016, 0.8844, 0.3016, 0.8844, 0.3016, 0.8844, 0.3016, 0.8844, 0.3016, 0.8844, 0.3016, 0.8844, 0.3016, 0.8844, 0.3016, 0.8844, 0.3016, 0.8844, 0.3016, 0.8844, 0.3016, 0.8844, 0.3016, 0.8844, 0.3016, 0.8844, 0.3016, 0.8844, 0.3016, 0.8844, 0.3016, 0.8844, 0.3016, 0.8844, 0.3016, 0.8844, 0.3016, 0.8844, 0.3016, 0.8844, 0.3016, 0.8844, 0.3016, 0.8844, 0.3016, 0.8844, 0.3016, 0.8844, 0.3016, 0.8844, 0.3016, 0.8844, 0.3016, 0.8844, 0.3016, 0.8844, 0.3016, 0.8844, 0.3016, 0.8844, 0.3016, 0.8844, 0.3016, 0.8844, 0.3016, 0.8844, 0.3016, 0.8844, 0.3016, 0.8844, 0.3016, 0.8844, 0.3016, 0.8844, 0.3016, 0.8844, 0.3016, 0.8844, 0.3016, 0.8844, 0.3016, 0.8844, 0.3016, 0.8844, 0.3016, 0.8844, 0.3016, 0.8844, 0.3016, 0.8844, 0.3016, 0.8844, 0.3016, 0.8844, 0.3016, 0.8844, 0.3016, 0.8844, 0.3016, 0.8844, 0.3016, 0.8844, 0.3016, 0.8844, 0.3016, 0.8844, 0.3016, 0.8844, 0.3016, 0.8844, 0.3016, 0.8844, 0.3016, 0.8844, 0.3016, 0.8844, 0.3016, 0.8844, 0.3016, 0.8844, 0.3016, 0.8844, 0.3016, 0.8844, 0.3016, 0.8844, 0.3016, 0.8844, 0.3016, 0.8844, 0.3016, 0.8844, 0.3016, 0.8844, 0.3016, 0.8844, 0.3016, 0.8844, 0.3016, 0.8844, 0.3016, 0.8844, 0.3016, 0.8844, 0.3016, 0.8844, 0.3016, 0.8844, 0.3016, 0.8844, 0.3016, 0.8844, 0.3016, 0.8844, 0.3016, 0.8844, 0.3016, 0.8844, 0.3016, 0.8844, 0.3016, 0.8844, 0.3016, 0.8844, 0.3016, 0.8844, 0.3016, 0.8844, 0.3016, 0.8844, 0.3016, 0.8844, 0.3016, 0.8844, 0.3016, 0.8844, 0.3016, 0.8844, 0.3016, 0.8844, 0.3016, 0.8844, 0.3016, 0.8844, 0.3016, 0.8844, 0.3016, 0.8844, 0.3016, 0.8844, 0.3016, 0.8844, 0.3016, 0.8844, 0.3016])
me_cube_004.materials.append(mat_material)
me_cube_004.use_remesh_fix_poles = True
me_cube_004.use_remesh_preserve_attributes = False
me_cube_004.use_mirror_vertex_groups = False
me_cube_004.update()
me_cube_005 = bpy.data.meshes.new('Cube.005')
me_cube_005.from_pydata([(0.5769, -1.265, -0.3675), (0.5863, -1.572, 0.6244), (0.5617, 0.2359, -0.3542), (0.5863, -0.5722, 0.6244), (0.3733, -0.1841, -0.4402), (0.0, -0.3377, -0.4819), (0.0, -0.4627, 0.7339), (0.3829, -0.4993, 0.6973), (0.6585, -0.4774, 0.4216), (0.6464, 1.166, 0.1675), (0.6103, 1.111, -0.1296), (0.6568, -1.289, -0.4465), (0.695, -1.045, -0.4845), (0.6524, -0.5516, -0.4426), (0.6592, -0.7756, 0.6973), (0.6958, -1.072, 0.7339), (0.6592, -1.369, 0.6973), (0.6592, -1.645, 0.421), (0.6773, -1.072, 0.1405), (0.6382, -0.9525, -0.1539), (0.0, -1.682, -0.4852), (0.3818, -1.608, -0.4476), (0.3829, -1.645, 0.6973), (0.0, -1.682, 0.7339), (0.0, 1.652, -0.1573), (0.0, 1.709, 0.1758), (0.0, -0.2904, 0.4575), (0.3464, 1.502, -0.1429), (0.3632, 1.559, 0.1734), (0.4023, -0.3389, 0.4406), (0.7724, 0.6559, -0.1544), (0.827, 0.6136, 0.1602), (0.8153, -0.7561, 0.4405), (0.833, 0.08252, -0.1782), (0.8935, -0.01043, 0.1525), (0.8681, -1.072, 0.4575), (0.788, -0.4922, -0.1681), (0.8438, -0.6066, 0.1455), (0.8153, -1.388, 0.4405), (0.3833, -1.171, -0.1751), (0.4037, -1.338, 0.138), (0.4024, -1.801, 0.4405), (0.0, -1.242, -0.1926), (0.0, -1.422, 0.1373), (0.0, -1.854, 0.4575), (0.0, -0.7391, -0.6575), (0.4024, -0.7561, -0.6046), (0.0, -1.072, -0.7152), (0.4194, -1.072, -0.6575), (0.0, -1.405, -0.6575), (0.4024, -1.388, -0.6046), (0.4024, -0.7561, 0.8533), (0.0, -0.7391, 0.9062), (0.4194, -1.072, 0.9062), (0.0, -1.072, 0.9639), (0.4024, -1.388, 0.8533), (0.0, -1.405, 0.9062)], [], [(24, 25, 28, 27), (25, 26, 29, 28), (26, 6, 7, 29), (29, 7, 3, 8), (28, 29, 8, 9), (27, 28, 9, 10), (4, 27, 10, 2), (5, 24, 27, 4), (30, 31, 34, 33), (31, 32, 35, 34), (33, 34, 37, 36), (34, 35, 38, 37), (2, 10, 30, 13), (10, 9, 31, 30), (9, 8, 32, 31), (8, 3, 14, 32), (32, 14, 15, 35), (35, 15, 16, 38), (38, 16, 1, 17), (37, 38, 17, 18), (36, 37, 18, 19), (11, 36, 19, 0), (12, 33, 36, 11), (13, 30, 33, 12), (39, 40, 43, 42), (40, 41, 44, 43), (0, 19, 39, 21), (19, 18, 40, 39), (18, 17, 41, 40), (17, 1, 22, 41), (41, 22, 23, 44), (21, 39, 42, 20), (45, 46, 48, 47), (47, 48, 50, 49), (5, 4, 46, 45), (4, 2, 13, 46), (46, 13, 12, 48), (48, 12, 11, 50), (50, 11, 0, 21), (49, 50, 21, 20), (51, 52, 54, 53), (53, 54, 56, 55), (3, 7, 51, 14), (7, 6, 52, 51), (55, 56, 23, 22), (16, 55, 22, 1), (15, 53, 55, 16), (14, 51, 53, 15)])
_uv = me_cube_005.uv_layers.new(name='UVMap')
_uv.uv.foreach_set('vector', [0.8674, 0.2281, 0.8674, 0.2281, 0.8674, 0.2281, 0.8674, 0.2281, 0.8674, 0.2281, 0.8674, 0.2281, 0.8674, 0.2281, 0.8674, 0.2281, 0.8674, 0.2281, 0.8674, 0.2281, 0.8674, 0.2281, 0.8674, 0.2281, 0.8674, 0.2281, 0.8674, 0.2281, 0.8674, 0.2281, 0.8674, 0.2281, 0.8674, 0.2281, 0.8674, 0.2281, 0.8674, 0.2281, 0.8674, 0.2281, 0.8674, 0.2281, 0.8674, 0.2281, 0.8674, 0.2281, 0.8674, 0.2281, 0.8674, 0.2281, 0.8674, 0.2281, 0.8674, 0.2281, 0.8674, 0.2281, 0.8674, 0.2281, 0.8674, 0.2281, 0.8674, 0.2281, 0.8674, 0.2281, 0.8674, 0.2281, 0.8674, 0.2281, 0.8674, 0.2281, 0.8674, 0.2281, 0.8674, 0.2281, 0.8674, 0.2281, 0.8674, 0.2281, 0.8674, 0.2281, 0.8674, 0.2281, 0.8674, 0.2281, 0.8674, 0.2281, 0.8674, 0.2281, 0.8674, 0.2281, 0.8674, 0.2281, 0.8674, 0.2281, 0.8674, 0.2281, 0.8674, 0.2281, 0.8674, 0.2281, 0.8674, 0.2281, 0.8674, 0.2281, 0.8674, 0.2281, 0.8674, 0.2281, 0.8674, 0.2281, 0.8674, 0.2281, 0.8674, 0.2281, 0.8674, 0.2281, 0.8674, 0.2281, 0.8674, 0.2281, 0.8674, 0.2281, 0.8674, 0.2281, 0.8674, 0.2281, 0.8674, 0.2281, 0.8674, 0.2281, 0.8674, 0.2281, 0.8674, 0.2281, 0.8674, 0.2281, 0.8674, 0.2281, 0.8674, 0.2281, 0.8674, 0.2281, 0.8674, 0.2281, 0.8674, 0.2281, 0.8674, 0.2281, 0.8674, 0.2281, 0.8674, 0.2281, 0.8674, 0.2281, 0.8674, 0.2281, 0.8674, 0.2281, 0.8674, 0.2281, 0.8674, 0.2281, 0.8674, 0.2281, 0.8674, 0.2281, 0.8674, 0.2281, 0.8674, 0.2281, 0.8674, 0.2281, 0.8674, 0.2281, 0.8674, 0.2281, 0.8674, 0.2281, 0.8674, 0.2281, 0.8674, 0.2281, 0.8674, 0.2281, 0.8674, 0.2281, 0.8674, 0.2281, 0.8674, 0.2281, 0.8674, 0.2281, 0.8674, 0.2281, 0.8674, 0.2281, 0.8674, 0.2281, 0.8674, 0.2281, 0.8674, 0.2281, 0.8674, 0.2281, 0.8674, 0.2281, 0.8674, 0.2281, 0.8674, 0.2281, 0.8674, 0.2281, 0.8674, 0.2281, 0.8674, 0.2281, 0.8674, 0.2281, 0.8674, 0.2281, 0.8674, 0.2281, 0.8674, 0.2281, 0.8674, 0.2281, 0.8674, 0.2281, 0.8674, 0.2281, 0.8674, 0.2281, 0.8674, 0.2281, 0.8674, 0.2281, 0.8674, 0.2281, 0.8674, 0.2281, 0.8674, 0.2281, 0.8674, 0.2281, 0.8674, 0.2281, 0.8674, 0.2281, 0.8674, 0.2281, 0.8674, 0.2281, 0.8674, 0.2281, 0.8674, 0.2281, 0.8674, 0.2281, 0.8674, 0.2281, 0.8674, 0.2281, 0.8674, 0.2281, 0.8674, 0.2281, 0.8674, 0.2281, 0.8674, 0.2281, 0.8674, 0.2281, 0.8674, 0.2281, 0.8674, 0.2281, 0.8674, 0.2281, 0.8674, 0.2281, 0.8674, 0.2281, 0.8674, 0.2281, 0.8674, 0.2281, 0.8674, 0.2281, 0.8674, 0.2281, 0.8674, 0.2281, 0.8674, 0.2281, 0.8674, 0.2281, 0.8674, 0.2281, 0.8674, 0.2281, 0.8674, 0.2281, 0.8674, 0.2281, 0.8674, 0.2281, 0.8674, 0.2281, 0.8674, 0.2281, 0.8674, 0.2281, 0.8674, 0.2281, 0.8674, 0.2281, 0.8674, 0.2281, 0.8674, 0.2281, 0.8674, 0.2281, 0.8674, 0.2281, 0.8674, 0.2281, 0.8674, 0.2281, 0.8674, 0.2281, 0.8674, 0.2281, 0.8674, 0.2281, 0.8674, 0.2281, 0.8674, 0.2281, 0.8674, 0.2281, 0.8674, 0.2281, 0.8674, 0.2281, 0.8674, 0.2281, 0.8674, 0.2281, 0.8674, 0.2281, 0.8674, 0.2281, 0.8674, 0.2281, 0.8674, 0.2281, 0.8674, 0.2281, 0.8674, 0.2281, 0.8674, 0.2281, 0.8674, 0.2281, 0.8674, 0.2281, 0.8674, 0.2281, 0.8674, 0.2281, 0.8674, 0.2281, 0.8674, 0.2281, 0.8674, 0.2281, 0.8674, 0.2281, 0.8674, 0.2281, 0.8674, 0.2281, 0.8674, 0.2281])
me_cube_005.materials.append(mat_material)
me_cube_005.use_remesh_fix_poles = True
me_cube_005.use_remesh_preserve_attributes = False
me_cube_005.use_mirror_vertex_groups = False
me_cube_005.update()

# ---- objects
ob_cube = bpy.data.objects.new('Cube', me_cube_003)
ob_cube_001 = bpy.data.objects.new('Cube.001', me_cube_004)
ob_cube_002 = bpy.data.objects.new('Cube.002', me_cube_005)

# ---- transforms, parenting, visibility, modifiers, constraints
ob_cube.location = (0.0, 0.0, 0.0)
ob_cube.lineart.crease_threshold = 0.0
_m = ob_cube.modifiers.new('Mirror', 'MIRROR')
_m.use_clip = True
_m = ob_cube.modifiers.new('Decimate', 'DECIMATE')
_m.ratio = 0.3777
ob_cube_001.location = (0.0, 0.1594, -0.2644)
ob_cube_001.scale = (0.4303, 0.4924, 0.4303)
ob_cube_001.lineart.crease_threshold = 0.0
_m = ob_cube_001.modifiers.new('Mirror', 'MIRROR')
_m.use_clip = True
_m = ob_cube_001.modifiers.new('Mirror.001', 'MIRROR')
_m.use_clip = True
_m = ob_cube_001.modifiers.new('Subdivision', 'SUBSURF')
_m.uv_smooth = 'PRESERVE_CORNERS'
_m = ob_cube_001.modifiers.new('Decimate', 'DECIMATE')
_m.ratio = 0.06475
ob_cube_002.location = (0.0, -0.1327, -0.4677)
ob_cube_002.rotation_euler = (0.7244, -0.01482, -0.05862)
ob_cube_002.scale = (0.07004, 0.07198, 0.5482)
ob_cube_002.lineart.crease_threshold = 0.0
_m = ob_cube_002.modifiers.new('Mirror', 'MIRROR')
_m.use_clip = True
_m = ob_cube_002.modifiers.new('Decimate', 'DECIMATE')
_m.ratio = 0.3237

# ---- collection membership
col_collection.objects.link(ob_cube)
col_collection.objects.link(ob_cube_001)
col_collection.objects.link(ob_cube_002)

# ---- scene / render settings (as saved in the file)
scene.frame_start = 1; scene.frame_end = 250; scene.frame_set(0)
scene.render.engine = 'BLENDER_EEVEE_NEXT'
scene.cycles.use_denoising = False
scene.cycles.samples = 128
scene.cycles.sampling_pattern = 'TABULATED_SOBOL'
scene.cycles.use_adaptive_sampling = False
scene.cycles.use_light_tree = False
scene.view_settings.view_transform = 'Filmic'
bpy.context.view_layer.update()

# ---- added for rendering (the .blend has no active camera and no usable light): camera, sun
cam_auto = bpy.data.cameras.new('AutoCamera')
cam_auto.lens = 50.0
cam_auto.sensor_width = 36.0
cam_auto.clip_end = 1000.0
ob_auto_camera = bpy.data.objects.new('AutoCamera', cam_auto)
scene.collection.objects.link(ob_auto_camera)
ob_auto_camera.location = (2.93884, -3.82545, 2.385)
ob_auto_camera.rotation_euler = (1.09748, -7.21219e-08, 0.694738)
scene.camera = ob_auto_camera
light_auto_sun = bpy.data.lights.new('AutoSun', 'SUN')
light_auto_sun.energy = 3.0
light_auto_sun.angle = 0.0523599
ob_auto_sun = bpy.data.objects.new('AutoSun', light_auto_sun)
scene.collection.objects.link(ob_auto_sun)
ob_auto_sun.rotation_euler = (0.872665, 0.174533, 0.523599)
bpy.context.view_layer.update()
